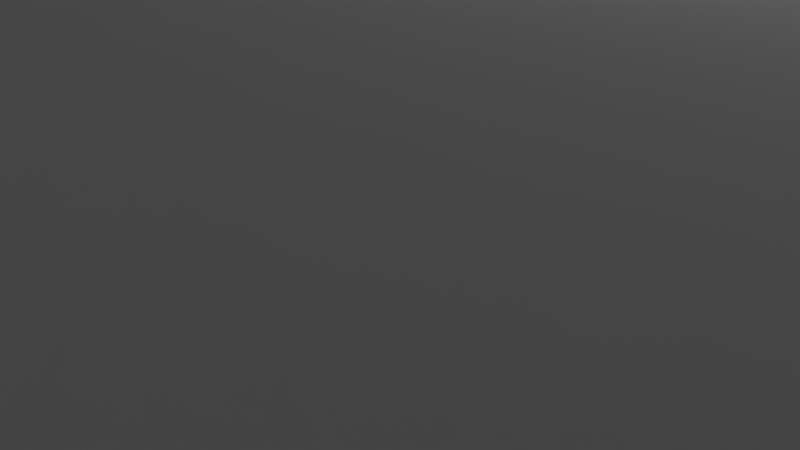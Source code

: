 # Source: Ospedale.blend  (saved by Blender 2.79.0; exported with 4.5.12 LTS)
import bpy
from mathutils import Matrix  # noqa: F401  (used for matrix-valued properties, if any)

bpy.ops.wm.read_factory_settings(use_empty=True)
scene = bpy.context.scene
scene.name = 'Scene'

# ---- collections
col_collection_1 = bpy.data.collections.new('Collection 1'); scene.collection.children.link(col_collection_1)

# ---- world
world_world = bpy.data.worlds.new('World'); scene.world = world_world
world_world.color = (0.05088, 0.05088, 0.05088)
world_world.use_sun_shadow = False
world_world.sun_shadow_jitter_overblur = 0.0
world_world.cycles.sampling_method = 'MANUAL'

# ---- cameras
cam_camera = bpy.data.cameras.new('Camera')
cam_camera.clip_end = 100.0
cam_camera.lens = 35.0
cam_camera.sensor_width = 32.0
cam_camera.sensor_height = 18.0
cam_camera.ortho_scale = 7.314
cam_camera.dof.focus_distance = 0.0

# ---- lights
light_lamp = bpy.data.lights.new('Lamp', 'POINT')
light_lamp.transmission_factor = 0.0
light_lamp.cutoff_distance = 30.0
light_lamp.energy = 100.0
light_lamp.shadow_buffer_clip_start = 1.001
light_lamp.shadow_soft_size = 0.1
light_lamp.shadow_maximum_resolution = 0.006
light_lamp.use_absolute_resolution = True

# ---- meshes
me_plane = bpy.data.meshes.new('Plane')
me_plane.from_pydata([(-1.0, -1.0, 0.0), (1.0, -1.0, 0.0), (-1.0, 1.0, 0.0), (1.0, 1.0, 0.0), (-1.0, 0.0, 0.0), (0.0, -1.0, 0.0), (1.0, 0.0, 0.0), (0.0, 1.0, 0.0), (0.0, 0.0, 0.0), (-1.0, -0.5, 0.0), (0.5, -1.0, 0.0), (1.0, 0.5, 0.0), (-0.5, 1.0, 0.0), (-1.0, 0.5, 0.0), (-0.5, -1.0, 0.0), (1.0, -0.5, 0.0), (0.5, 1.0, 0.0), (0.0, 0.5, 0.0), (0.0, -0.5, 0.0), (-0.5, 0.0, 0.0), (0.5, 0.0, 0.0), (0.5, -0.5, 0.0), (-0.5, -0.5, 0.0), (-0.5, 0.5, 0.0), (0.5, 0.5, 0.0), (-1.0, -0.75, 0.0), (0.75, -1.0, 0.0), (1.0, 0.75, 0.0), (-0.75, 1.0, 0.0), (-1.0, 0.25, 0.0), (-0.25, -1.0, 0.0), (1.0, -0.25, 0.0), (0.25, 1.0, 0.0), (0.0, 0.75, 0.0), (0.0, -0.25, 0.0), (-0.75, 0.0, 0.0), (0.25, 0.0, 0.0), (-1.0, -0.25, 0.0), (0.25, -1.0, 0.0), (1.0, 0.25, 0.0), (-0.25, 1.0, 0.0), (-1.0, 0.75, 0.0), (-0.75, -1.0, 0.0), (1.0, -0.75, 0.0), (0.75, 1.0, 0.0), (0.0, 0.25, 0.0), (0.0, -0.75, 0.0), (-0.25, 0.0, 0.0), (0.75, 0.0, 0.0), (0.5, -0.25, 0.0), (0.5, -0.75, 0.0), (0.25, -0.5, 0.0), (0.75, -0.5, 0.0), (-0.5, -0.25, 0.0), (-0.5, -0.75, 0.0), (-0.75, -0.5, 0.0), (-0.25, -0.5, 0.0), (-0.5, 0.75, 0.0), (-0.5, 0.25, 0.0), (-0.75, 0.5, 0.0), (-0.25, 0.5, 0.0), (0.5, 0.75, 0.0), (0.5, 0.25, 0.0), (0.25, 0.5, 0.0), (0.75, 0.5, 0.0), (0.75, 0.25, 0.0), (0.25, 0.25, 0.0), (0.25, 0.75, 0.0), (-0.25, 0.25, 0.0), (-0.75, 0.25, 0.0), (-0.75, 0.75, 0.0), (-0.25, -0.75, 0.0), (-0.75, -0.75, 0.0), (-0.75, -0.25, 0.0), (0.75, -0.75, 0.0), (0.25, -0.75, 0.0), (0.25, -0.25, 0.0), (0.75, -0.25, 0.0), (-0.25, -0.25, 0.0), (-0.25, 0.75, 0.0), (0.75, 0.75, 0.0), (-1.0, -0.875, 0.0), (0.875, -1.0, 0.0), (1.0, 0.875, 0.0), (-0.875, 1.0, 0.0), (-1.0, 0.125, 0.0), (-0.125, -1.0, 0.0), (1.0, -0.125, 0.0), (0.125, 1.0, 0.0), (0.0, 0.875, 0.0), (0.0, -0.125, 0.0), (-0.875, 0.0, 0.0), (0.125, 0.0, 0.0), (-1.0, -0.375, 0.0), (0.375, -1.0, 0.0), (1.0, 0.375, 0.0), (-0.375, 1.0, 0.0), (-1.0, 0.625, 0.0), (-0.625, -1.0, 0.0), (1.0, -0.625, 0.0), (0.625, 1.0, 0.0), (0.0, 0.375, 0.0), (0.0, -0.625, 0.0), (-0.375, 0.0, 0.0), (0.625, 0.0, 0.0), (0.5, -0.125, 0.0), (0.5, -0.625, 0.0), (0.125, -0.5, 0.0), (0.625, -0.5, 0.0), (-0.5, -0.125, 0.0), (-0.5, -0.625, 0.0), (-0.875, -0.5, 0.0), (-0.375, -0.5, 0.0), (-0.5, 0.875, 0.0), (-0.5, 0.375, 0.0), (-0.875, 0.5, 0.0), (-0.375, 0.5, 0.0), (0.5, 0.875, 0.0), (0.5, 0.375, 0.0), (0.125, 0.5, 0.0), (0.625, 0.5, 0.0), (-1.0, -0.625, 0.0), (0.625, -1.0, 0.0), (1.0, 0.625, 0.0), (-0.625, 1.0, 0.0), (-1.0, 0.375, 0.0), (-0.375, -1.0, 0.0), (1.0, -0.375, 0.0), (0.375, 1.0, 0.0), (0.0, 0.625, 0.0), (0.0, -0.375, 0.0), (-0.625, 0.0, 0.0), (0.375, 0.0, 0.0), (-1.0, -0.125, 0.0), (0.125, -1.0, 0.0), (1.0, 0.125, 0.0), (-0.125, 1.0, 0.0), (-1.0, 0.875, 0.0), (-0.875, -1.0, 0.0), (1.0, -0.875, 0.0), (0.875, 1.0, 0.0), (0.0, 0.125, 0.0), (0.0, -0.875, 0.0), (-0.125, 0.0, 0.0), (0.875, 0.0, 0.0), (0.5, -0.375, 0.0), (0.5, -0.875, 0.0), (0.375, -0.5, 0.0), (0.875, -0.5, 0.0), (-0.5, -0.375, 0.0), (-0.5, -0.875, 0.0), (-0.625, -0.5, 0.0), (-0.125, -0.5, 0.0), (-0.5, 0.625, 0.0), (-0.5, 0.125, 0.0), (-0.625, 0.5, 0.0), (-0.125, 0.5, 0.0), (0.5, 0.625, 0.0), (0.5, 0.125, 0.0), (0.375, 0.5, 0.0), (0.875, 0.5, 0.0), (0.75, 0.375, 0.0), (0.75, 0.125, 0.0), (0.625, 0.25, 0.0), (0.875, 0.25, 0.0), (0.25, 0.375, 0.0), (0.25, 0.125, 0.0), (0.125, 0.25, 0.0), (0.375, 0.25, 0.0), (0.25, 0.875, 0.0), (0.25, 0.625, 0.0), (0.125, 0.75, 0.0), (0.375, 0.75, 0.0), (-0.25, 0.375, 0.0), (-0.25, 0.125, 0.0), (-0.375, 0.25, 0.0), (-0.125, 0.25, 0.0), (-0.75, 0.375, 0.0), (-0.75, 0.125, 0.0), (-0.875, 0.25, 0.0), (-0.625, 0.25, 0.0), (-0.75, 0.875, 0.0), (-0.75, 0.625, 0.0), (-0.875, 0.75, 0.0), (-0.625, 0.75, 0.0), (-0.25, -0.625, 0.0), (-0.25, -0.875, 0.0), (-0.375, -0.75, 0.0), (-0.125, -0.75, 0.0), (-0.75, -0.625, 0.0), (-0.75, -0.875, 0.0), (-0.875, -0.75, 0.0), (-0.625, -0.75, 0.0), (-0.75, -0.125, 0.0), (-0.75, -0.375, 0.0), (-0.875, -0.25, 0.0), (-0.625, -0.25, 0.0), (0.75, -0.625, 0.0), (0.75, -0.875, 0.0), (0.625, -0.75, 0.0), (0.875, -0.75, 0.0), (0.25, -0.625, 0.0), (0.25, -0.875, 0.0), (0.125, -0.75, 0.0), (0.375, -0.75, 0.0), (0.25, -0.125, 0.0), (0.25, -0.375, 0.0), (0.125, -0.25, 0.0), (0.375, -0.25, 0.0), (0.75, -0.125, 0.0), (0.75, -0.375, 0.0), (0.625, -0.25, 0.0), (0.875, -0.25, 0.0), (-0.25, -0.125, 0.0), (-0.25, -0.375, 0.0), (-0.375, -0.25, 0.0), (-0.125, -0.25, 0.0), (-0.25, 0.875, 0.0), (-0.25, 0.625, 0.0), (-0.375, 0.75, 0.0), (-0.125, 0.75, 0.0), (0.75, 0.875, 0.0), (0.75, 0.625, 0.0), (0.625, 0.75, 0.0), (0.875, 0.75, 0.0), (0.875, 0.625, 0.0), (0.625, 0.625, 0.0), (0.625, 0.875, 0.0), (-0.125, 0.625, 0.0), (-0.375, 0.625, 0.0), (-0.375, 0.875, 0.0), (-0.125, -0.375, 0.0), (-0.375, -0.375, 0.0), (-0.375, -0.125, 0.0), (0.875, -0.375, 0.0), (0.625, -0.375, 0.0), (0.625, -0.125, 0.0), (0.375, -0.375, 0.0), (0.125, -0.375, 0.0), (0.125, -0.125, 0.0), (0.375, -0.875, 0.0), (0.125, -0.875, 0.0), (0.125, -0.625, 0.0), (0.875, -0.875, 0.0), (0.625, -0.875, 0.0), (0.625, -0.625, 0.0), (-0.625, -0.375, 0.0), (-0.875, -0.375, 0.0), (-0.875, -0.125, 0.0), (-0.625, -0.875, 0.0), (-0.875, -0.875, 0.0), (-0.875, -0.625, 0.0), (-0.125, -0.875, 0.0), (-0.375, -0.875, 0.0), (-0.375, -0.625, 0.0), (-0.625, 0.625, 0.0), (-0.875, 0.625, 0.0), (-0.875, 0.875, 0.0), (-0.625, 0.125, 0.0), (-0.875, 0.125, 0.0), (-0.875, 0.375, 0.0), (-0.125, 0.125, 0.0), (-0.375, 0.125, 0.0), (-0.375, 0.375, 0.0), (0.375, 0.625, 0.0), (0.125, 0.625, 0.0), (0.125, 0.875, 0.0), (0.375, 0.125, 0.0), (0.125, 0.125, 0.0), (0.125, 0.375, 0.0), (0.875, 0.125, 0.0), (0.625, 0.125, 0.0), (0.625, 0.375, 0.0), (0.875, 0.375, 0.0), (0.375, 0.375, 0.0), (0.375, 0.875, 0.0), (-0.125, 0.375, 0.0), (-0.625, 0.375, 0.0), (-0.625, 0.875, 0.0), (-0.125, -0.625, 0.0), (-0.625, -0.625, 0.0), (-0.625, -0.125, 0.0), (0.875, -0.625, 0.0), (0.375, -0.625, 0.0), (0.375, -0.125, 0.0), (0.875, -0.125, 0.0), (-0.125, -0.125, 0.0), (-0.125, 0.875, 0.0), (0.875, 0.875, 0.0), (-1.0, -0.9375, 0.0), (0.9375, -1.0, 0.0), (1.0, 0.9375, 0.0), (-0.9375, 1.0, 0.0), (-1.0, 0.0625, 0.0), (-0.0625, -1.0, 0.0), (1.0, -0.0625, 0.0), (0.0625, 1.0, 0.0), (0.0, 0.9375, 0.0), (0.0, -0.0625, 0.0), (-0.9375, 0.0, 0.0), (0.0625, 0.0, 0.0), (-1.0, -0.4375, 0.0), (0.4375, -1.0, 0.0), (1.0, 0.4375, 0.0), (-0.4375, 1.0, 0.0), (-1.0, 0.5625, 0.0), (-0.5625, -1.0, 0.0), (1.0, -0.5625, 0.0), (0.5625, 1.0, 0.0), (0.0, 0.4375, 0.0), (0.0, -0.5625, 0.0), (-0.4375, 0.0, 0.0), (0.5625, 0.0, 0.0), (0.5, -0.0625, 0.0), (0.5, -0.5625, 0.0), (0.0625, -0.5, 0.0), (0.5625, -0.5, 0.0), (-0.5, -0.0625, 0.0), (-0.5, -0.5625, 0.0), (-0.9375, -0.5, 0.0), (-0.4375, -0.5, 0.0), (-0.5, 0.9375, 0.0), (-0.5, 0.4375, 0.0), (-0.9375, 0.5, 0.0), (-0.4375, 0.5, 0.0), (0.5, 0.9375, 0.0), (0.5, 0.4375, 0.0), (0.0625, 0.5, 0.0), (0.5625, 0.5, 0.0), (-1.0, -0.6875, 0.0), (0.6875, -1.0, 0.0), (1.0, 0.6875, 0.0), (-0.6875, 1.0, 0.0), (-1.0, 0.3125, 0.0), (-0.3125, -1.0, 0.0), (1.0, -0.3125, 0.0), (0.3125, 1.0, 0.0), (0.0, 0.6875, 0.0), (0.0, -0.3125, 0.0), (-0.6875, 0.0, 0.0), (0.3125, 0.0, 0.0), (-1.0, -0.1875, 0.0), (0.1875, -1.0, 0.0), (1.0, 0.1875, 0.0), (-0.1875, 1.0, 0.0), (-1.0, 0.8125, 0.0), (-0.8125, -1.0, 0.0), (1.0, -0.8125, 0.0), (0.8125, 1.0, 0.0), (0.0, 0.1875, 0.0), (0.0, -0.8125, 0.0), (-0.1875, 0.0, 0.0), (0.8125, 0.0, 0.0), (0.5, -0.3125, 0.0), (0.5, -0.8125, 0.0), (0.3125, -0.5, 0.0), (0.8125, -0.5, 0.0), (-0.5, -0.3125, 0.0), (-0.5, -0.8125, 0.0), (-0.6875, -0.5, 0.0), (-0.1875, -0.5, 0.0), (-0.5, 0.6875, 0.0), (-0.5, 0.1875, 0.0), (-0.6875, 0.5, 0.0), (-0.1875, 0.5, 0.0), (0.5, 0.6875, 0.0), (0.5, 0.1875, 0.0), (0.3125, 0.5, 0.0), (0.8125, 0.5, 0.0), (0.75, 0.4375, 0.0), (0.75, 0.1875, 0.0), (0.5625, 0.25, 0.0), (0.8125, 0.25, 0.0), (0.25, 0.4375, 0.0), (0.25, 0.1875, 0.0), (0.0625, 0.25, 0.0), (0.3125, 0.25, 0.0), (0.25, 0.9375, 0.0), (0.25, 0.6875, 0.0), (0.0625, 0.75, 0.0), (0.3125, 0.75, 0.0), (-0.25, 0.4375, 0.0), (-0.25, 0.1875, 0.0), (-0.4375, 0.25, 0.0), (-0.1875, 0.25, 0.0), (-0.75, 0.4375, 0.0), (-0.75, 0.1875, 0.0), (-0.9375, 0.25, 0.0), (-0.6875, 0.25, 0.0), (-0.75, 0.9375, 0.0), (-0.75, 0.6875, 0.0), (-0.9375, 0.75, 0.0), (-0.6875, 0.75, 0.0), (-0.25, -0.5625, 0.0), (-0.25, -0.8125, 0.0), (-0.4375, -0.75, 0.0), (-0.1875, -0.75, 0.0), (-0.75, -0.5625, 0.0), (-0.75, -0.8125, 0.0), (-0.9375, -0.75, 0.0), (-0.6875, -0.75, 0.0), (-0.75, -0.0625, 0.0), (-0.75, -0.3125, 0.0), (-0.9375, -0.25, 0.0), (-0.6875, -0.25, 0.0), (0.75, -0.5625, 0.0), (0.75, -0.8125, 0.0), (0.5625, -0.75, 0.0), (0.8125, -0.75, 0.0), (0.25, -0.5625, 0.0), (0.25, -0.8125, 0.0), (0.0625, -0.75, 0.0), (0.3125, -0.75, 0.0), (0.25, -0.0625, 0.0), (0.25, -0.3125, 0.0), (0.0625, -0.25, 0.0), (0.3125, -0.25, 0.0), (0.75, -0.0625, 0.0), (0.75, -0.3125, 0.0), (0.5625, -0.25, 0.0), (0.8125, -0.25, 0.0), (-0.25, -0.0625, 0.0), (-0.25, -0.3125, 0.0), (-0.4375, -0.25, 0.0), (-0.1875, -0.25, 0.0), (-0.25, 0.9375, 0.0), (-0.25, 0.6875, 0.0), (-0.4375, 0.75, 0.0), (-0.1875, 0.75, 0.0), (0.75, 0.9375, 0.0), (0.75, 0.6875, 0.0), (0.5625, 0.75, 0.0), (0.8125, 0.75, 0.0), (-1.0, -0.8125, 0.0), (0.8125, -1.0, 0.0), (1.0, 0.8125, 0.0), (-0.8125, 1.0, 0.0), (-1.0, 0.1875, 0.0), (-0.1875, -1.0, 0.0), (1.0, -0.1875, 0.0), (0.1875, 1.0, 0.0), (0.0, 0.8125, 0.0), (0.0, -0.1875, 0.0), (-0.8125, 0.0, 0.0), (0.1875, 0.0, 0.0), (-1.0, -0.3125, 0.0), (0.3125, -1.0, 0.0), (1.0, 0.3125, 0.0), (-0.3125, 1.0, 0.0), (-1.0, 0.6875, 0.0), (-0.6875, -1.0, 0.0), (1.0, -0.6875, 0.0), (0.6875, 1.0, 0.0), (0.0, 0.3125, 0.0), (0.0, -0.6875, 0.0), (-0.3125, 0.0, 0.0), (0.6875, 0.0, 0.0), (0.5, -0.1875, 0.0), (0.5, -0.6875, 0.0), (0.1875, -0.5, 0.0), (0.6875, -0.5, 0.0), (-0.5, -0.1875, 0.0), (-0.5, -0.6875, 0.0), (-0.8125, -0.5, 0.0), (-0.3125, -0.5, 0.0), (-0.5, 0.8125, 0.0), (-0.5, 0.3125, 0.0), (-0.8125, 0.5, 0.0), (-0.3125, 0.5, 0.0), (0.5, 0.8125, 0.0), (0.5, 0.3125, 0.0), (0.1875, 0.5, 0.0), (0.6875, 0.5, 0.0), (-1.0, -0.5625, 0.0), (0.5625, -1.0, 0.0), (1.0, 0.5625, 0.0), (-0.5625, 1.0, 0.0), (-1.0, 0.4375, 0.0), (-0.4375, -1.0, 0.0), (1.0, -0.4375, 0.0), (0.4375, 1.0, 0.0), (0.0, 0.5625, 0.0), (0.0, -0.4375, 0.0), (-0.5625, 0.0, 0.0), (0.4375, 0.0, 0.0), (-1.0, -0.0625, 0.0), (0.0625, -1.0, 0.0), (1.0, 0.0625, 0.0), (-0.0625, 1.0, 0.0), (-1.0, 0.9375, 0.0), (-0.9375, -1.0, 0.0), (1.0, -0.9375, 0.0), (0.9375, 1.0, 0.0), (0.0, 0.0625, 0.0), (0.0, -0.9375, 0.0), (-0.0625, 0.0, 0.0), (0.9375, 0.0, 0.0), (0.5, -0.4375, 0.0), (0.5, -0.9375, 0.0), (0.4375, -0.5, 0.0), (0.9375, -0.5, 0.0), (-0.5, -0.4375, 0.0), (-0.5, -0.9375, 0.0), (-0.5625, -0.5, 0.0), (-0.0625, -0.5, 0.0), (-0.5, 0.5625, 0.0), (-0.5, 0.0625, 0.0), (-0.5625, 0.5, 0.0), (-0.0625, 0.5, 0.0), (0.5, 0.5625, 0.0), (0.5, 0.0625, 0.0), (0.4375, 0.5, 0.0), (0.9375, 0.5, 0.0), (0.75, 0.3125, 0.0), (0.75, 0.0625, 0.0), (0.6875, 0.25, 0.0), (0.9375, 0.25, 0.0), (0.25, 0.3125, 0.0), (0.25, 0.0625, 0.0), (0.1875, 0.25, 0.0), (0.4375, 0.25, 0.0), (0.25, 0.8125, 0.0), (0.25, 0.5625, 0.0), (0.1875, 0.75, 0.0), (0.4375, 0.75, 0.0), (-0.25, 0.3125, 0.0), (-0.25, 0.0625, 0.0), (-0.3125, 0.25, 0.0), (-0.0625, 0.25, 0.0), (-0.75, 0.3125, 0.0), (-0.75, 0.0625, 0.0), (-0.8125, 0.25, 0.0), (-0.5625, 0.25, 0.0), (-0.75, 0.8125, 0.0), (-0.75, 0.5625, 0.0), (-0.8125, 0.75, 0.0), (-0.5625, 0.75, 0.0), (-0.25, -0.6875, 0.0), (-0.25, -0.9375, 0.0), (-0.3125, -0.75, 0.0), (-0.0625, -0.75, 0.0), (-0.75, -0.6875, 0.0), (-0.75, -0.9375, 0.0), (-0.8125, -0.75, 0.0), (-0.5625, -0.75, 0.0), (-0.75, -0.1875, 0.0), (-0.75, -0.4375, 0.0), (-0.8125, -0.25, 0.0), (-0.5625, -0.25, 0.0), (0.75, -0.6875, 0.0), (0.75, -0.9375, 0.0), (0.6875, -0.75, 0.0), (0.9375, -0.75, 0.0), (0.25, -0.6875, 0.0), (0.25, -0.9375, 0.0), (0.1875, -0.75, 0.0), (0.4375, -0.75, 0.0), (0.25, -0.1875, 0.0), (0.25, -0.4375, 0.0), (0.1875, -0.25, 0.0), (0.4375, -0.25, 0.0), (0.75, -0.1875, 0.0), (0.75, -0.4375, 0.0), (0.6875, -0.25, 0.0), (0.9375, -0.25, 0.0), (-0.25, -0.1875, 0.0), (-0.25, -0.4375, 0.0), (-0.3125, -0.25, 0.0), (-0.0625, -0.25, 0.0), (-0.25, 0.8125, 0.0), (-0.25, 0.5625, 0.0), (-0.3125, 0.75, 0.0), (-0.0625, 0.75, 0.0), (0.75, 0.8125, 0.0), (0.75, 0.5625, 0.0), (0.6875, 0.75, 0.0), (0.9375, 0.75, 0.0), (0.875, 0.6875, 0.0), (0.875, 0.5625, 0.0), (0.8125, 0.625, 0.0), (0.9375, 0.625, 0.0), (0.625, 0.6875, 0.0), (0.625, 0.5625, 0.0), (0.5625, 0.625, 0.0), (0.6875, 0.625, 0.0), (0.625, 0.9375, 0.0), (0.625, 0.8125, 0.0), (0.5625, 0.875, 0.0), (0.6875, 0.875, 0.0), (-0.125, 0.6875, 0.0), (-0.125, 0.5625, 0.0), (-0.1875, 0.625, 0.0), (-0.0625, 0.625, 0.0), (-0.375, 0.6875, 0.0), (-0.375, 0.5625, 0.0), (-0.4375, 0.625, 0.0), (-0.3125, 0.625, 0.0), (-0.375, 0.9375, 0.0), (-0.375, 0.8125, 0.0), (-0.4375, 0.875, 0.0), (-0.3125, 0.875, 0.0), (-0.125, -0.3125, 0.0), (-0.125, -0.4375, 0.0), (-0.1875, -0.375, 0.0), (-0.0625, -0.375, 0.0), (-0.375, -0.3125, 0.0), (-0.375, -0.4375, 0.0), (-0.4375, -0.375, 0.0), (-0.3125, -0.375, 0.0), (-0.375, -0.0625, 0.0), (-0.375, -0.1875, 0.0), (-0.4375, -0.125, 0.0), (-0.3125, -0.125, 0.0), (0.875, -0.3125, 0.0), (0.875, -0.4375, 0.0), (0.8125, -0.375, 0.0), (0.9375, -0.375, 0.0), (0.625, -0.3125, 0.0), (0.625, -0.4375, 0.0), (0.5625, -0.375, 0.0), (0.6875, -0.375, 0.0), (0.625, -0.0625, 0.0), (0.625, -0.1875, 0.0), (0.5625, -0.125, 0.0), (0.6875, -0.125, 0.0), (0.375, -0.3125, 0.0), (0.375, -0.4375, 0.0), (0.3125, -0.375, 0.0), (0.4375, -0.375, 0.0), (0.125, -0.3125, 0.0), (0.125, -0.4375, 0.0), (0.0625, -0.375, 0.0), (0.1875, -0.375, 0.0), (0.125, -0.0625, 0.0), (0.125, -0.1875, 0.0), (0.0625, -0.125, 0.0), (0.1875, -0.125, 0.0), (0.375, -0.8125, 0.0), (0.375, -0.9375, 0.0), (0.3125, -0.875, 0.0), (0.4375, -0.875, 0.0), (0.125, -0.8125, 0.0), (0.125, -0.9375, 0.0), (0.0625, -0.875, 0.0), (0.1875, -0.875, 0.0), (0.125, -0.5625, 0.0), (0.125, -0.6875, 0.0), (0.0625, -0.625, 0.0), (0.1875, -0.625, 0.0), (0.875, -0.8125, 0.0), (0.875, -0.9375, 0.0), (0.8125, -0.875, 0.0), (0.9375, -0.875, 0.0), (0.625, -0.8125, 0.0), (0.625, -0.9375, 0.0), (0.5625, -0.875, 0.0), (0.6875, -0.875, 0.0), (0.625, -0.5625, 0.0), (0.625, -0.6875, 0.0), (0.5625, -0.625, 0.0), (0.6875, -0.625, 0.0), (-0.625, -0.3125, 0.0), (-0.625, -0.4375, 0.0), (-0.6875, -0.375, 0.0), (-0.5625, -0.375, 0.0), (-0.875, -0.3125, 0.0), (-0.875, -0.4375, 0.0), (-0.9375, -0.375, 0.0), (-0.8125, -0.375, 0.0), (-0.875, -0.0625, 0.0), (-0.875, -0.1875, 0.0), (-0.9375, -0.125, 0.0), (-0.8125, -0.125, 0.0), (-0.625, -0.8125, 0.0), (-0.625, -0.9375, 0.0), (-0.6875, -0.875, 0.0), (-0.5625, -0.875, 0.0), (-0.875, -0.8125, 0.0), (-0.875, -0.9375, 0.0), (-0.9375, -0.875, 0.0), (-0.8125, -0.875, 0.0), (-0.875, -0.5625, 0.0), (-0.875, -0.6875, 0.0), (-0.9375, -0.625, 0.0), (-0.8125, -0.625, 0.0), (-0.125, -0.8125, 0.0), (-0.125, -0.9375, 0.0), (-0.1875, -0.875, 0.0), (-0.0625, -0.875, 0.0), (-0.375, -0.8125, 0.0), (-0.375, -0.9375, 0.0), (-0.4375, -0.875, 0.0), (-0.3125, -0.875, 0.0), (-0.375, -0.5625, 0.0), (-0.375, -0.6875, 0.0), (-0.4375, -0.625, 0.0), (-0.3125, -0.625, 0.0), (-0.625, 0.6875, 0.0), (-0.625, 0.5625, 0.0), (-0.6875, 0.625, 0.0), (-0.5625, 0.625, 0.0), (-0.875, 0.6875, 0.0), (-0.875, 0.5625, 0.0), (-0.9375, 0.625, 0.0), (-0.8125, 0.625, 0.0), (-0.875, 0.9375, 0.0), (-0.875, 0.8125, 0.0), (-0.9375, 0.875, 0.0), (-0.8125, 0.875, 0.0), (-0.625, 0.1875, 0.0), (-0.625, 0.0625, 0.0), (-0.6875, 0.125, 0.0), (-0.5625, 0.125, 0.0), (-0.875, 0.1875, 0.0), (-0.875, 0.0625, 0.0), (-0.9375, 0.125, 0.0), (-0.8125, 0.125, 0.0), (-0.875, 0.4375, 0.0), (-0.875, 0.3125, 0.0), (-0.9375, 0.375, 0.0), (-0.8125, 0.375, 0.0), (-0.125, 0.1875, 0.0), (-0.125, 0.0625, 0.0), (-0.1875, 0.125, 0.0), (-0.0625, 0.125, 0.0), (-0.375, 0.1875, 0.0), (-0.375, 0.0625, 0.0), (-0.4375, 0.125, 0.0), (-0.3125, 0.125, 0.0), (-0.375, 0.4375, 0.0), (-0.375, 0.3125, 0.0), (-0.4375, 0.375, 0.0), (-0.3125, 0.375, 0.0), (0.375, 0.6875, 0.0), (0.375, 0.5625, 0.0), (0.3125, 0.625, 0.0), (0.4375, 0.625, 0.0), (0.125, 0.6875, 0.0), (0.125, 0.5625, 0.0), (0.0625, 0.625, 0.0), (0.1875, 0.625, 0.0), (0.125, 0.9375, 0.0), (0.125, 0.8125, 0.0), (0.0625, 0.875, 0.0), (0.1875, 0.875, 0.0), (0.375, 0.1875, 0.0), (0.375, 0.0625, 0.0), (0.3125, 0.125, 0.0), (0.4375, 0.125, 0.0), (0.125, 0.1875, 0.0), (0.125, 0.0625, 0.0), (0.0625, 0.125, 0.0), (0.1875, 0.125, 0.0), (0.125, 0.4375, 0.0), (0.125, 0.3125, 0.0), (0.0625, 0.375, 0.0), (0.1875, 0.375, 0.0), (0.875, 0.1875, 0.0), (0.875, 0.0625, 0.0), (0.8125, 0.125, 0.0), (0.9375, 0.125, 0.0), (0.625, 0.1875, 0.0), (0.625, 0.0625, 0.0), (0.5625, 0.125, 0.0), (0.6875, 0.125, 0.0), (0.625, 0.4375, 0.0), (0.625, 0.3125, 0.0), (0.5625, 0.375, 0.0), (0.6875, 0.375, 0.0), (0.875, 0.4375, 0.0), (0.875, 0.3125, 0.0), (0.8125, 0.375, 0.0), (0.9375, 0.375, 0.0), (0.375, 0.4375, 0.0), (0.375, 0.3125, 0.0), (0.3125, 0.375, 0.0), (0.4375, 0.375, 0.0), (0.375, 0.9375, 0.0), (0.375, 0.8125, 0.0), (0.3125, 0.875, 0.0), (0.4375, 0.875, 0.0), (-0.125, 0.4375, 0.0), (-0.125, 0.3125, 0.0), (-0.1875, 0.375, 0.0), (-0.0625, 0.375, 0.0), (-0.625, 0.4375, 0.0), (-0.625, 0.3125, 0.0), (-0.6875, 0.375, 0.0), (-0.5625, 0.375, 0.0), (-0.625, 0.9375, 0.0), (-0.625, 0.8125, 0.0), (-0.6875, 0.875, 0.0), (-0.5625, 0.875, 0.0), (-0.125, -0.5625, 0.0), (-0.125, -0.6875, 0.0), (-0.1875, -0.625, 0.0), (-0.0625, -0.625, 0.0), (-0.625, -0.5625, 0.0), (-0.625, -0.6875, 0.0), (-0.6875, -0.625, 0.0), (-0.5625, -0.625, 0.0), (-0.625, -0.0625, 0.0), (-0.625, -0.1875, 0.0), (-0.6875, -0.125, 0.0), (-0.5625, -0.125, 0.0), (0.875, -0.5625, 0.0), (0.875, -0.6875, 0.0), (0.8125, -0.625, 0.0), (0.9375, -0.625, 0.0), (0.375, -0.5625, 0.0), (0.375, -0.6875, 0.0), (0.3125, -0.625, 0.0), (0.4375, -0.625, 0.0), (0.375, -0.0625, 0.0), (0.375, -0.1875, 0.0), (0.3125, -0.125, 0.0), (0.4375, -0.125, 0.0), (0.875, -0.0625, 0.0), (0.875, -0.1875, 0.0), (0.8125, -0.125, 0.0), (0.9375, -0.125, 0.0), (-0.125, -0.0625, 0.0), (-0.125, -0.1875, 0.0), (-0.1875, -0.125, 0.0), (-0.0625, -0.125, 0.0), (-0.125, 0.9375, 0.0), (-0.125, 0.8125, 0.0), (-0.1875, 0.875, 0.0), (-0.0625, 0.875, 0.0), (0.875, 0.9375, 0.0), (0.875, 0.8125, 0.0), (0.8125, 0.875, 0.0), (0.9375, 0.875, 0.0), (0.9375, 0.8125, 0.0), (0.8125, 0.8125, 0.0), (0.8125, 0.9375, 0.0), (-0.0625, 0.8125, 0.0), (-0.1875, 0.8125, 0.0), (-0.1875, 0.9375, 0.0), (-0.0625, -0.1875, 0.0), (-0.1875, -0.1875, 0.0), (-0.1875, -0.0625, 0.0), (0.9375, -0.1875, 0.0), (0.8125, -0.1875, 0.0), (0.8125, -0.0625, 0.0), (0.4375, -0.1875, 0.0), (0.3125, -0.1875, 0.0), (0.3125, -0.0625, 0.0), (0.4375, -0.6875, 0.0), (0.3125, -0.6875, 0.0), (0.3125, -0.5625, 0.0), (0.9375, -0.6875, 0.0), (0.8125, -0.6875, 0.0), (0.8125, -0.5625, 0.0), (-0.5625, -0.1875, 0.0), (-0.6875, -0.1875, 0.0), (-0.6875, -0.0625, 0.0), (-0.5625, -0.6875, 0.0), (-0.6875, -0.6875, 0.0), (-0.6875, -0.5625, 0.0), (-0.0625, -0.6875, 0.0), (-0.1875, -0.6875, 0.0), (-0.1875, -0.5625, 0.0), (-0.5625, 0.8125, 0.0), (-0.6875, 0.8125, 0.0), (-0.6875, 0.9375, 0.0), (-0.5625, 0.3125, 0.0), (-0.6875, 0.3125, 0.0), (-0.6875, 0.4375, 0.0), (-0.0625, 0.3125, 0.0), (-0.1875, 0.3125, 0.0), (-0.1875, 0.4375, 0.0), (0.4375, 0.8125, 0.0), (0.3125, 0.8125, 0.0), (0.3125, 0.9375, 0.0), (0.4375, 0.3125, 0.0), (0.3125, 0.3125, 0.0), (0.3125, 0.4375, 0.0), (0.9375, 0.3125, 0.0), (0.8125, 0.3125, 0.0), (0.8125, 0.4375, 0.0), (0.6875, 0.3125, 0.0), (0.5625, 0.3125, 0.0), (0.5625, 0.4375, 0.0), (0.6875, 0.0625, 0.0), (0.5625, 0.0625, 0.0), (0.5625, 0.1875, 0.0), (0.9375, 0.0625, 0.0), (0.8125, 0.0625, 0.0), (0.8125, 0.1875, 0.0), (0.1875, 0.3125, 0.0), (0.0625, 0.3125, 0.0), (0.0625, 0.4375, 0.0), (0.1875, 0.0625, 0.0), (0.0625, 0.0625, 0.0), (0.0625, 0.1875, 0.0), (0.4375, 0.0625, 0.0), (0.3125, 0.0625, 0.0), (0.3125, 0.1875, 0.0), (0.1875, 0.8125, 0.0), (0.0625, 0.8125, 0.0), (0.0625, 0.9375, 0.0), (0.1875, 0.5625, 0.0), (0.0625, 0.5625, 0.0), (0.0625, 0.6875, 0.0), (0.4375, 0.5625, 0.0), (0.3125, 0.5625, 0.0), (0.3125, 0.6875, 0.0), (-0.3125, 0.3125, 0.0), (-0.4375, 0.3125, 0.0), (-0.4375, 0.4375, 0.0), (-0.3125, 0.0625, 0.0), (-0.4375, 0.0625, 0.0), (-0.4375, 0.1875, 0.0), (-0.0625, 0.0625, 0.0), (-0.1875, 0.0625, 0.0), (-0.1875, 0.1875, 0.0), (-0.8125, 0.3125, 0.0), (-0.9375, 0.3125, 0.0), (-0.9375, 0.4375, 0.0), (-0.8125, 0.0625, 0.0), (-0.9375, 0.0625, 0.0), (-0.9375, 0.1875, 0.0), (-0.5625, 0.0625, 0.0), (-0.6875, 0.0625, 0.0), (-0.6875, 0.1875, 0.0), (-0.8125, 0.8125, 0.0), (-0.9375, 0.8125, 0.0), (-0.9375, 0.9375, 0.0), (-0.8125, 0.5625, 0.0), (-0.9375, 0.5625, 0.0), (-0.9375, 0.6875, 0.0), (-0.5625, 0.5625, 0.0), (-0.6875, 0.5625, 0.0), (-0.6875, 0.6875, 0.0), (-0.3125, -0.6875, 0.0), (-0.4375, -0.6875, 0.0), (-0.4375, -0.5625, 0.0), (-0.3125, -0.9375, 0.0), (-0.4375, -0.9375, 0.0), (-0.4375, -0.8125, 0.0), (-0.0625, -0.9375, 0.0), (-0.1875, -0.9375, 0.0), (-0.1875, -0.8125, 0.0), (-0.8125, -0.6875, 0.0), (-0.9375, -0.6875, 0.0), (-0.9375, -0.5625, 0.0), (-0.8125, -0.9375, 0.0), (-0.9375, -0.9375, 0.0), (-0.9375, -0.8125, 0.0), (-0.5625, -0.9375, 0.0), (-0.6875, -0.9375, 0.0), (-0.6875, -0.8125, 0.0), (-0.8125, -0.1875, 0.0), (-0.9375, -0.1875, 0.0), (-0.9375, -0.0625, 0.0), (-0.8125, -0.4375, 0.0), (-0.9375, -0.4375, 0.0), (-0.9375, -0.3125, 0.0), (-0.5625, -0.4375, 0.0), (-0.6875, -0.4375, 0.0), (-0.6875, -0.3125, 0.0), (0.6875, -0.6875, 0.0), (0.5625, -0.6875, 0.0), (0.5625, -0.5625, 0.0), (0.6875, -0.9375, 0.0), (0.5625, -0.9375, 0.0), (0.5625, -0.8125, 0.0), (0.9375, -0.9375, 0.0), (0.8125, -0.9375, 0.0), (0.8125, -0.8125, 0.0), (0.1875, -0.6875, 0.0), (0.0625, -0.6875, 0.0), (0.0625, -0.5625, 0.0), (0.1875, -0.9375, 0.0), (0.0625, -0.9375, 0.0), (0.0625, -0.8125, 0.0), (0.4375, -0.9375, 0.0), (0.3125, -0.9375, 0.0), (0.3125, -0.8125, 0.0), (0.1875, -0.1875, 0.0), (0.0625, -0.1875, 0.0), (0.0625, -0.0625, 0.0), (0.1875, -0.4375, 0.0), (0.0625, -0.4375, 0.0), (0.0625, -0.3125, 0.0), (0.4375, -0.4375, 0.0), (0.3125, -0.4375, 0.0), (0.3125, -0.3125, 0.0), (0.6875, -0.1875, 0.0), (0.5625, -0.1875, 0.0), (0.5625, -0.0625, 0.0), (0.6875, -0.4375, 0.0), (0.5625, -0.4375, 0.0), (0.5625, -0.3125, 0.0), (0.9375, -0.4375, 0.0), (0.8125, -0.4375, 0.0), (0.8125, -0.3125, 0.0), (-0.3125, -0.1875, 0.0), (-0.4375, -0.1875, 0.0), (-0.4375, -0.0625, 0.0), (-0.3125, -0.4375, 0.0), (-0.4375, -0.4375, 0.0), (-0.4375, -0.3125, 0.0), (-0.0625, -0.4375, 0.0), (-0.1875, -0.4375, 0.0), (-0.1875, -0.3125, 0.0), (-0.3125, 0.8125, 0.0), (-0.4375, 0.8125, 0.0), (-0.4375, 0.9375, 0.0), (-0.3125, 0.5625, 0.0), (-0.4375, 0.5625, 0.0), (-0.4375, 0.6875, 0.0), (-0.0625, 0.5625, 0.0), (-0.1875, 0.5625, 0.0), (-0.1875, 0.6875, 0.0), (0.6875, 0.8125, 0.0), (0.5625, 0.8125, 0.0), (0.5625, 0.9375, 0.0), (0.6875, 0.5625, 0.0), (0.5625, 0.5625, 0.0), (0.5625, 0.6875, 0.0), (0.9375, 0.5625, 0.0), (0.8125, 0.5625, 0.0), (0.8125, 0.6875, 0.0), (0.9375, 0.6875, 0.0), (0.6875, 0.6875, 0.0), (0.6875, 0.9375, 0.0), (-0.0625, 0.6875, 0.0), (-0.3125, 0.6875, 0.0), (-0.3125, 0.9375, 0.0), (-0.0625, -0.3125, 0.0), (-0.3125, -0.3125, 0.0), (-0.3125, -0.0625, 0.0), (0.9375, -0.3125, 0.0), (0.6875, -0.3125, 0.0), (0.6875, -0.0625, 0.0), (0.4375, -0.3125, 0.0), (0.1875, -0.3125, 0.0), (0.1875, -0.0625, 0.0), (0.4375, -0.8125, 0.0), (0.1875, -0.8125, 0.0), (0.1875, -0.5625, 0.0), (0.9375, -0.8125, 0.0), (0.6875, -0.8125, 0.0), (0.6875, -0.5625, 0.0), (-0.5625, -0.3125, 0.0), (-0.8125, -0.3125, 0.0), (-0.8125, -0.0625, 0.0), (-0.5625, -0.8125, 0.0), (-0.8125, -0.8125, 0.0), (-0.8125, -0.5625, 0.0), (-0.0625, -0.8125, 0.0), (-0.3125, -0.8125, 0.0), (-0.3125, -0.5625, 0.0), (-0.5625, 0.6875, 0.0), (-0.8125, 0.6875, 0.0), (-0.8125, 0.9375, 0.0), (-0.5625, 0.1875, 0.0), (-0.8125, 0.1875, 0.0), (-0.8125, 0.4375, 0.0), (-0.0625, 0.1875, 0.0), (-0.3125, 0.1875, 0.0), (-0.3125, 0.4375, 0.0), (0.4375, 0.6875, 0.0), (0.1875, 0.6875, 0.0), (0.1875, 0.9375, 0.0), (0.4375, 0.1875, 0.0), (0.1875, 0.1875, 0.0), (0.1875, 0.4375, 0.0), (0.9375, 0.1875, 0.0), (0.6875, 0.1875, 0.0), (0.6875, 0.4375, 0.0), (0.9375, 0.4375, 0.0), (0.4375, 0.4375, 0.0), (0.4375, 0.9375, 0.0), (-0.0625, 0.4375, 0.0), (-0.5625, 0.4375, 0.0), (-0.5625, 0.9375, 0.0), (-0.0625, -0.5625, 0.0), (-0.5625, -0.5625, 0.0), (-0.5625, -0.0625, 0.0), (0.9375, -0.5625, 0.0), (0.4375, -0.5625, 0.0), (0.4375, -0.0625, 0.0), (0.9375, -0.0625, 0.0), (-0.0625, -0.0625, 0.0), (-0.0625, 0.9375, 0.0), (0.9375, 0.9375, 0.0), (-1.0, -0.9375, 0.2558), (-1.0, -1.0, 0.2558), (0.9375, -1.0, 0.2558), (1.0, -1.0, 0.2558), (1.0, 0.9375, 0.2558), (1.0, 1.0, 0.2558), (-0.9375, 1.0, 0.2558), (-1.0, 1.0, 0.2558), (-1.0, 0.0625, 0.2558), (-1.0, 0.0, 0.2558), (-0.0625, -1.0, 0.2558), (0.0, -1.0, 0.2558), (1.0, -0.0625, 0.2558), (1.0, 0.0, 0.2558), (0.0625, 1.0, 0.2558), (0.0, 1.0, 0.2558), (0.0, 0.9375, 0.2558), (-0.9375, 0.0, 0.2558), (-1.0, -0.4375, 0.2558), (-1.0, -0.5, 0.2558), (0.4375, -1.0, 0.2558), (0.5, -1.0, 0.2558), (1.0, 0.4375, 0.2558), (1.0, 0.5, 0.2558), (-0.4375, 1.0, 0.2558), (-0.5, 1.0, 0.2558), (-1.0, 0.5625, 0.2558), (-1.0, 0.5, 0.2558), (-0.5625, -1.0, 0.2558), (-0.5, -1.0, 0.2558), (1.0, -0.5625, 0.2558), (1.0, -0.5, 0.2558), (0.5625, 1.0, 0.2558), (0.5, 1.0, 0.2558), (0.0, -0.5625, 0.2558), (0.0, -0.5, 0.2558), (0.0625, -0.5, 0.2558), (-0.9375, -0.5, 0.2558), (-0.5, 0.9375, 0.2558), (-0.9375, 0.5, 0.2558), (0.5, 0.9375, 0.2558), (-1.0, -0.6875, 0.2558), (-1.0, -0.75, 0.2558), (0.6875, -1.0, 0.2558), (0.75, -1.0, 0.2558), (1.0, 0.6875, 0.2558), (1.0, 0.75, 0.2558), (-0.6875, 1.0, 0.2558), (-0.75, 1.0, 0.2558), (-1.0, 0.3125, 0.2558), (-1.0, 0.25, 0.2558), (1.0, -0.3125, 0.2558), (1.0, -0.25, 0.2558), (0.3125, 1.0, 0.2558), (0.25, 1.0, 0.2558), (-1.0, -0.1875, 0.2558), (-1.0, -0.25, 0.2558), (0.1875, -1.0, 0.2558), (0.25, -1.0, 0.2558), (1.0, 0.1875, 0.2558), (1.0, 0.25, 0.2558), (-0.1875, 1.0, 0.2558), (-0.25, 1.0, 0.2558), (-1.0, 0.8125, 0.2558), (-1.0, 0.75, 0.2558), (-0.8125, -1.0, 0.2558), (-0.75, -1.0, 0.2558), (1.0, -0.8125, 0.2558), (1.0, -0.75, 0.2558), (0.8125, 1.0, 0.2558), (0.75, 1.0, 0.2558), (0.25, 0.9375, 0.2558), (-0.9375, 0.25, 0.2558), (-0.75, 0.9375, 0.2558), (-0.9375, 0.75, 0.2558), (-0.9375, -0.75, 0.2558), (-0.9375, -0.25, 0.2558), (-0.25, 0.9375, 0.2558), (0.75, 0.9375, 0.2558), (-1.0, -0.8125, 0.2558), (-1.0, -0.875, 0.2558), (0.8125, -1.0, 0.2558), (0.875, -1.0, 0.2558), (1.0, 0.8125, 0.2558), (1.0, 0.875, 0.2558), (-0.8125, 1.0, 0.2558), (-0.875, 1.0, 0.2558), (-1.0, 0.1875, 0.2558), (-1.0, 0.125, 0.2558), (-0.1875, -1.0, 0.2558), (-0.125, -1.0, 0.2558), (1.0, -0.1875, 0.2558), (1.0, -0.125, 0.2558), (0.1875, 1.0, 0.2558), (0.125, 1.0, 0.2558), (-1.0, -0.3125, 0.2558), (-1.0, -0.375, 0.2558), (0.3125, -1.0, 0.2558), (0.375, -1.0, 0.2558), (1.0, 0.3125, 0.2558), (1.0, 0.375, 0.2558), (-0.3125, 1.0, 0.2558), (-0.375, 1.0, 0.2558), (-1.0, 0.6875, 0.2558), (-1.0, 0.625, 0.2558), (-0.6875, -1.0, 0.2558), (-0.625, -1.0, 0.2558), (1.0, -0.6875, 0.2558), (1.0, -0.625, 0.2558), (0.6875, 1.0, 0.2558), (0.625, 1.0, 0.2558), (0.1875, -0.5, 0.2558), (0.125, -0.5, 0.2558), (-1.0, -0.5625, 0.2558), (-1.0, -0.625, 0.2558), (0.5625, -1.0, 0.2558), (0.625, -1.0, 0.2558), (1.0, 0.5625, 0.2558), (1.0, 0.625, 0.2558), (-0.5625, 1.0, 0.2558), (-0.625, 1.0, 0.2558), (-1.0, 0.4375, 0.2558), (-1.0, 0.375, 0.2558), (1.0, -0.4375, 0.2558), (1.0, -0.375, 0.2558), (0.4375, 1.0, 0.2558), (0.375, 1.0, 0.2558), (-1.0, -0.0625, 0.2558), (-1.0, -0.125, 0.2558), (0.0625, -1.0, 0.2558), (0.125, -1.0, 0.2558), (1.0, 0.0625, 0.2558), (1.0, 0.125, 0.2558), (-0.0625, 1.0, 0.2558), (-0.125, 1.0, 0.2558), (-1.0, 0.9375, 0.2558), (-1.0, 0.875, 0.2558), (-0.9375, -1.0, 0.2558), (-0.875, -1.0, 0.2558), (1.0, -0.9375, 0.2558), (1.0, -0.875, 0.2558), (0.9375, 1.0, 0.2558), (0.875, 1.0, 0.2558), (-0.0625, -0.5, 0.2558), (-0.125, -0.5, 0.2558), (0.625, 0.9375, 0.2558), (-0.125, 0.6875, 0.2558), (-0.125, 0.75, 0.2558), (-0.125, 0.5625, 0.2558), (-0.125, 0.625, 0.2558), (-0.375, 0.9375, 0.2558), (-0.125, -0.3125, 0.2558), (-0.125, -0.25, 0.2558), (-0.125, -0.4375, 0.2558), (-0.125, -0.375, 0.2558), (0.125, -0.9375, 0.2558), (0.125, -0.875, 0.2558), (0.1875, -0.875, 0.2558), (0.125, -0.5625, 0.2558), (0.1875, -0.625, 0.2558), (0.125, -0.625, 0.2558), (-0.9375, -0.375, 0.2558), (-0.9375, -0.125, 0.2558), (-0.9375, -0.875, 0.2558), (-0.9375, -0.625, 0.2558), (-0.125, -0.8125, 0.2558), (-0.125, -0.75, 0.2558), (-0.125, -0.9375, 0.2558), (-0.125, -0.875, 0.2558), (-0.9375, 0.625, 0.2558), (-0.875, 0.9375, 0.2558), (-0.9375, 0.875, 0.2558), (-0.9375, 0.125, 0.2558), (-0.9375, 0.375, 0.2558), (0.125, 0.9375, 0.2558), (0.375, 0.9375, 0.2558), (-0.125, 0.4375, 0.2558), (-0.125, 0.5, 0.2558), (-0.125, 0.3125, 0.2558), (-0.125, 0.375, 0.2558), (-0.625, 0.9375, 0.2558), (-0.125, -0.5625, 0.2558), (-0.125, -0.6875, 0.2558), (-0.125, -0.625, 0.2558), (-0.125, 0.9375, 0.2558), (-0.125, 0.8125, 0.2558), (-0.125, 0.875, 0.2558), (0.875, 0.9375, 0.2558), (-0.1875, -0.5, 0.2558), (-0.1875, 0.5, 0.2558), (-0.1875, -0.75, 0.2558), (-0.1875, -0.25, 0.2558), (-0.1875, 0.75, 0.2558), (-0.4375, -1.0, 0.2558), (0.0, -0.9375, 0.2558), (0.9375, 0.0, 0.2558), (0.5, -0.9375, 0.2558), (0.9375, -0.5, 0.2558), (-0.5, -0.9375, 0.2558), (0.9375, 0.5, 0.2558), (0.9375, 0.25, 0.2558), (-0.75, -0.9375, 0.2558), (0.75, -0.9375, 0.2558), (0.9375, -0.75, 0.2558), (0.25, -0.9375, 0.2558), (0.9375, -0.25, 0.2558), (0.9375, 0.75, 0.2558), (0.9375, 0.625, 0.2558), (-0.1875, 0.625, 0.2558), (-0.1875, -0.375, 0.2558), (0.9375, -0.375, 0.2558), (0.375, -0.9375, 0.2558), (0.875, -0.9375, 0.2558), (0.9375, -0.875, 0.2558), (0.625, -0.9375, 0.2558), (-0.625, -0.9375, 0.2558), (-0.875, -0.9375, 0.2558), (-0.1875, -0.875, 0.2558), (0.9375, 0.125, 0.2558), (0.9375, 0.375, 0.2558), (-0.1875, 0.375, 0.2558), (-0.1875, -0.625, 0.2558), (0.9375, -0.625, 0.2558), (0.9375, -0.125, 0.2558), (-0.125, -0.1875, 0.2558), (-0.1875, 0.875, 0.2558), (0.9375, 0.875, 0.2558), (0.9375, 0.8125, 0.2558), (0.8125, 0.9375, 0.2558), (-0.1875, 0.8125, 0.2558), (-0.1875, 0.9375, 0.2558), (-0.1875, -0.1875, 0.2558), (0.9375, -0.1875, 0.2558), (0.9375, -0.6875, 0.2558), (-0.1875, -0.6875, 0.2558), (-0.1875, -0.5625, 0.2558), (-0.6875, 0.9375, 0.2558), (-0.1875, 0.3125, 0.2558), (-0.1875, 0.4375, 0.2558), (0.3125, 0.9375, 0.2558), (0.9375, 0.3125, 0.2558), (0.9375, 0.0625, 0.2558), (0.0625, 0.9375, 0.2558), (-0.9375, 0.3125, 0.2558), (-0.9375, 0.4375, 0.2558), (-0.9375, 0.0625, 0.2558), (-0.9375, 0.1875, 0.2558), (-0.9375, 0.8125, 0.2558), (-0.9375, 0.9375, 0.2558), (-0.9375, 0.5625, 0.2558), (-0.9375, 0.6875, 0.2558), (-0.4375, -0.9375, 0.2558), (-0.0625, -0.9375, 0.2558), (-0.1875, -0.9375, 0.2558), (-0.1875, -0.8125, 0.2558), (-0.9375, -0.6875, 0.2558), (-0.9375, -0.5625, 0.2558), (-0.8125, -0.9375, 0.2558), (-0.9375, -0.9375, 0.2558), (-0.9375, -0.8125, 0.2558), (-0.5625, -0.9375, 0.2558), (-0.6875, -0.9375, 0.2558), (-0.9375, -0.1875, 0.2558), (-0.9375, -0.0625, 0.2558), (-0.9375, -0.4375, 0.2558), (-0.9375, -0.3125, 0.2558), (0.6875, -0.9375, 0.2558), (0.5625, -0.9375, 0.2558), (0.9375, -0.9375, 0.2558), (0.8125, -0.9375, 0.2558), (0.0625, -0.5625, 0.2558), (0.1875, -0.9375, 0.2558), (0.0625, -0.9375, 0.2558), (0.4375, -0.9375, 0.2558), (0.3125, -0.9375, 0.2558), (0.9375, -0.4375, 0.2558), (-0.1875, -0.4375, 0.2558), (-0.1875, -0.3125, 0.2558), (-0.4375, 0.9375, 0.2558), (-0.1875, 0.5625, 0.2558), (-0.1875, 0.6875, 0.2558), (0.5625, 0.9375, 0.2558), (0.9375, 0.5625, 0.2558), (0.9375, 0.6875, 0.2558), (0.6875, 0.9375, 0.2558), (-0.3125, 0.9375, 0.2558), (0.9375, -0.3125, 0.2558), (0.1875, -0.5625, 0.2558), (0.9375, -0.8125, 0.2558), (-0.8125, 0.9375, 0.2558), (0.1875, 0.9375, 0.2558), (0.9375, 0.1875, 0.2558), (0.9375, 0.4375, 0.2558), (0.4375, 0.9375, 0.2558), (-0.5625, 0.9375, 0.2558), (-0.0625, -0.5625, 0.2558), (0.9375, -0.5625, 0.2558), (0.9375, -0.0625, 0.2558), (-0.0625, 0.9375, 0.2558), (0.9375, 0.9375, 0.2558), (0.9375, -1.0, 0.2558), (1.0, -1.0, 0.2558), (1.0, 0.9375, 0.2558), (1.0, 1.0, 0.2558), (-0.0625, -1.0, 0.2558), (0.0, -1.0, 0.2558), (1.0, -0.0625, 0.2558), (1.0, 0.0, 0.2558), (0.0625, 1.0, 0.2558), (0.0, 1.0, 0.2558), (0.0, 0.9375, 0.2558), (0.4375, -1.0, 0.2558), (0.5, -1.0, 0.2558), (1.0, 0.4375, 0.2558), (1.0, 0.5, 0.2558), (1.0, -0.5625, 0.2558), (1.0, -0.5, 0.2558), (0.5625, 1.0, 0.2558), (0.5, 1.0, 0.2558), (0.5, 0.9375, 0.2558), (0.6875, -1.0, 0.2558), (0.75, -1.0, 0.2558), (1.0, 0.6875, 0.2558), (1.0, 0.75, 0.2558), (1.0, -0.3125, 0.2558), (1.0, -0.25, 0.2558), (0.3125, 1.0, 0.2558), (0.25, 1.0, 0.2558), (0.1875, -1.0, 0.2558), (0.25, -1.0, 0.2558), (1.0, 0.1875, 0.2558), (1.0, 0.25, 0.2558), (1.0, -0.8125, 0.2558), (1.0, -0.75, 0.2558), (0.8125, 1.0, 0.2558), (0.75, 1.0, 0.2558), (0.25, 0.9375, 0.2558), (0.75, 0.9375, 0.2558), (0.8125, -1.0, 0.2558), (0.875, -1.0, 0.2558), (1.0, 0.8125, 0.2558), (1.0, 0.875, 0.2558), (-0.1875, -1.0, 0.2558), (-0.125, -1.0, 0.2558), (1.0, -0.1875, 0.2558), (1.0, -0.125, 0.2558), (0.1875, 1.0, 0.2558), (0.125, 1.0, 0.2558), (0.3125, -1.0, 0.2558), (0.375, -1.0, 0.2558), (1.0, 0.3125, 0.2558), (1.0, 0.375, 0.2558), (1.0, -0.6875, 0.2558), (1.0, -0.625, 0.2558), (0.6875, 1.0, 0.2558), (0.625, 1.0, 0.2558), (0.5625, -1.0, 0.2558), (0.625, -1.0, 0.2558), (1.0, 0.5625, 0.2558), (1.0, 0.625, 0.2558), (1.0, -0.4375, 0.2558), (1.0, -0.375, 0.2558), (0.4375, 1.0, 0.2558), (0.375, 1.0, 0.2558), (0.0625, -1.0, 0.2558), (0.125, -1.0, 0.2558), (1.0, 0.0625, 0.2558), (1.0, 0.125, 0.2558), (-0.0625, 1.0, 0.2558), (-0.125, 1.0, 0.2558), (1.0, -0.9375, 0.2558), (1.0, -0.875, 0.2558), (0.9375, 1.0, 0.2558), (0.875, 1.0, 0.2558), (0.625, 0.9375, 0.2558), (0.125, 0.9375, 0.2558), (0.375, 0.9375, 0.2558), (-0.125, 0.9375, 0.2558), (0.875, 0.9375, 0.2558), (0.0, -0.9375, 0.2558), (0.9375, 0.0, 0.2558), (0.5, -0.9375, 0.2558), (0.9375, -0.5, 0.2558), (0.9375, 0.5, 0.2558), (0.9375, 0.25, 0.2558), (0.75, -0.9375, 0.2558), (0.9375, -0.75, 0.2558), (0.25, -0.9375, 0.2558), (0.9375, -0.25, 0.2558), (0.9375, 0.75, 0.2558), (0.9375, 0.625, 0.2558), (0.9375, -0.375, 0.2558), (0.375, -0.9375, 0.2558), (0.125, -0.9375, 0.2558), (0.875, -0.9375, 0.2558), (0.9375, -0.875, 0.2558), (0.625, -0.9375, 0.2558), (-0.125, -0.9375, 0.2558), (0.9375, 0.125, 0.2558), (0.9375, 0.375, 0.2558), (0.9375, -0.625, 0.2558), (0.9375, -0.125, 0.2558), (0.9375, 0.875, 0.2558), (0.9375, 0.8125, 0.2558), (0.8125, 0.9375, 0.2558), (0.9375, -0.1875, 0.2558), (0.9375, -0.6875, 0.2558), (0.3125, 0.9375, 0.2558), (0.9375, 0.3125, 0.2558), (0.9375, 0.0625, 0.2558), (0.0625, 0.9375, 0.2558), (-0.0625, -0.9375, 0.2558), (-0.1875, -0.9375, 0.2558), (0.6875, -0.9375, 0.2558), (0.5625, -0.9375, 0.2558), (0.9375, -0.9375, 0.2558), (0.8125, -0.9375, 0.2558), (0.1875, -0.9375, 0.2558), (0.0625, -0.9375, 0.2558), (0.4375, -0.9375, 0.2558), (0.3125, -0.9375, 0.2558), (0.9375, -0.4375, 0.2558), (0.5625, 0.9375, 0.2558), (0.9375, 0.5625, 0.2558), (0.9375, 0.6875, 0.2558), (0.6875, 0.9375, 0.2558), (0.9375, -0.3125, 0.2558), (0.9375, -0.8125, 0.2558), (0.1875, 0.9375, 0.2558), (0.9375, 0.1875, 0.2558), (0.9375, 0.4375, 0.2558), (0.4375, 0.9375, 0.2558), (0.9375, -0.5625, 0.2558), (0.9375, -0.0625, 0.2558), (-0.0625, 0.9375, 0.2558), (0.9375, 0.9375, 0.2558), (0.9375, -1.0, 0.3837), (1.0, -1.0, 0.3837), (1.0, 0.9375, 0.3837), (1.0, 1.0, 0.3837), (-0.0625, -1.0, 0.3837), (0.0, -1.0, 0.3837), (1.0, -0.0625, 0.3837), (1.0, 0.0, 0.3837), (0.0625, 1.0, 0.3837), (0.0, 1.0, 0.3837), (0.0, 0.9375, 0.3837), (0.4375, -1.0, 0.3837), (0.5, -1.0, 0.3837), (1.0, 0.4375, 0.3837), (1.0, 0.5, 0.3837), (1.0, -0.5625, 0.3837), (1.0, -0.5, 0.3837), (0.5625, 1.0, 0.3837), (0.5, 1.0, 0.3837), (0.5, 0.9375, 0.3837), (0.6875, -1.0, 0.3837), (0.75, -1.0, 0.3837), (1.0, 0.6875, 0.3837), (1.0, 0.75, 0.3837), (1.0, -0.3125, 0.3837), (1.0, -0.25, 0.3837), (0.3125, 1.0, 0.3837), (0.25, 1.0, 0.3837), (0.1875, -1.0, 0.3837), (0.25, -1.0, 0.3837), (1.0, 0.1875, 0.3837), (1.0, 0.25, 0.3837), (1.0, -0.8125, 0.3837), (1.0, -0.75, 0.3837), (0.8125, 1.0, 0.3837), (0.75, 1.0, 0.3837), (0.25, 0.9375, 0.3837), (0.75, 0.9375, 0.3837), (0.8125, -1.0, 0.3837), (0.875, -1.0, 0.3837), (1.0, 0.8125, 0.3837), (1.0, 0.875, 0.3837), (-0.1875, -1.0, 0.3837), (-0.125, -1.0, 0.3837), (1.0, -0.1875, 0.3837), (1.0, -0.125, 0.3837), (0.1875, 1.0, 0.3837), (0.125, 1.0, 0.3837), (0.3125, -1.0, 0.3837), (0.375, -1.0, 0.3837), (1.0, 0.3125, 0.3837), (1.0, 0.375, 0.3837), (1.0, -0.6875, 0.3837), (1.0, -0.625, 0.3837), (0.6875, 1.0, 0.3837), (0.625, 1.0, 0.3837), (0.5625, -1.0, 0.3837), (0.625, -1.0, 0.3837), (1.0, 0.5625, 0.3837), (1.0, 0.625, 0.3837), (1.0, -0.4375, 0.3837), (1.0, -0.375, 0.3837), (0.4375, 1.0, 0.3837), (0.375, 1.0, 0.3837), (0.0625, -1.0, 0.3837), (0.125, -1.0, 0.3837), (1.0, 0.0625, 0.3837), (1.0, 0.125, 0.3837), (-0.0625, 1.0, 0.3837), (-0.125, 1.0, 0.3837), (1.0, -0.9375, 0.3837), (1.0, -0.875, 0.3837), (0.9375, 1.0, 0.3837), (0.875, 1.0, 0.3837), (0.625, 0.9375, 0.3837), (0.125, 0.9375, 0.3837), (0.375, 0.9375, 0.3837), (-0.125, 0.9375, 0.3837), (0.875, 0.9375, 0.3837), (0.0, -0.9375, 0.3837), (0.9375, 0.0, 0.3837), (0.5, -0.9375, 0.3837), (0.9375, -0.5, 0.3837), (0.9375, 0.5, 0.3837), (0.9375, 0.25, 0.3837), (0.75, -0.9375, 0.3837), (0.9375, -0.75, 0.3837), (0.25, -0.9375, 0.3837), (0.9375, -0.25, 0.3837), (0.9375, 0.75, 0.3837), (0.9375, 0.625, 0.3837), (0.9375, -0.375, 0.3837), (0.375, -0.9375, 0.3837), (0.125, -0.9375, 0.3837), (0.875, -0.9375, 0.3837), (0.9375, -0.875, 0.3837), (0.625, -0.9375, 0.3837), (-0.125, -0.9375, 0.3837), (0.9375, 0.125, 0.3837), (0.9375, 0.375, 0.3837), (0.9375, -0.625, 0.3837), (0.9375, -0.125, 0.3837), (0.9375, 0.875, 0.3837), (0.9375, 0.8125, 0.3837), (0.8125, 0.9375, 0.3837), (0.9375, -0.1875, 0.3837), (0.9375, -0.6875, 0.3837), (0.3125, 0.9375, 0.3837), (0.9375, 0.3125, 0.3837), (0.9375, 0.0625, 0.3837), (0.0625, 0.9375, 0.3837), (-0.0625, -0.9375, 0.3837), (-0.1875, -0.9375, 0.3837), (0.6875, -0.9375, 0.3837), (0.5625, -0.9375, 0.3837), (0.9375, -0.9375, 0.3837), (0.8125, -0.9375, 0.3837), (0.1875, -0.9375, 0.3837), (0.0625, -0.9375, 0.3837), (0.4375, -0.9375, 0.3837), (0.3125, -0.9375, 0.3837), (0.9375, -0.4375, 0.3837), (0.5625, 0.9375, 0.3837), (0.9375, 0.5625, 0.3837), (0.9375, 0.6875, 0.3837), (0.6875, 0.9375, 0.3837), (0.9375, -0.3125, 0.3837), (0.9375, -0.8125, 0.3837), (0.1875, 0.9375, 0.3837), (0.9375, 0.1875, 0.3837), (0.9375, 0.4375, 0.3837), (0.4375, 0.9375, 0.3837), (0.9375, -0.5625, 0.3837), (0.9375, -0.0625, 0.3837), (-0.0625, 0.9375, 0.3837), (0.9375, 0.9375, 0.3837), (-1.0, -0.9375, -0.03623), (-1.0, -1.0, -0.03623), (0.9375, -1.0, -0.03623), (1.0, -1.0, -0.03623), (1.0, 0.9375, -0.03623), (1.0, 1.0, -0.03623), (-0.9375, 1.0, -0.03623), (-1.0, 1.0, -0.03623), (-1.0, 0.0625, -0.03623), (-1.0, 0.0, -0.03623), (-0.0625, -1.0, -0.03623), (0.0, -1.0, -0.03623), (1.0, -0.0625, -0.03623), (1.0, 0.0, -0.03623), (0.0625, 1.0, -0.03623), (0.0, 1.0, -0.03623), (-1.0, -0.4375, -0.03623), (-1.0, -0.5, -0.03623), (0.4375, -1.0, -0.03623), (0.5, -1.0, -0.03623), (1.0, 0.4375, -0.03623), (1.0, 0.5, -0.03623), (-0.4375, 1.0, -0.03623), (-0.5, 1.0, -0.03623), (-1.0, 0.5625, -0.03623), (-1.0, 0.5, -0.03623), (-0.5625, -1.0, -0.03623), (-0.5, -1.0, -0.03623), (1.0, -0.5625, -0.03623), (1.0, -0.5, -0.03623), (0.5625, 1.0, -0.03623), (0.5, 1.0, -0.03623), (-1.0, -0.6875, -0.03623), (-1.0, -0.75, -0.03623), (0.6875, -1.0, -0.03623), (0.75, -1.0, -0.03623), (1.0, 0.6875, -0.03623), (1.0, 0.75, -0.03623), (-0.6875, 1.0, -0.03623), (-0.75, 1.0, -0.03623), (-1.0, 0.3125, -0.03623), (-1.0, 0.25, -0.03623), (-0.3125, -1.0, -0.03623), (-0.25, -1.0, -0.03623), (1.0, -0.3125, -0.03623), (1.0, -0.25, -0.03623), (0.3125, 1.0, -0.03623), (0.25, 1.0, -0.03623), (-1.0, -0.1875, -0.03623), (-1.0, -0.25, -0.03623), (0.1875, -1.0, -0.03623), (0.25, -1.0, -0.03623), (1.0, 0.1875, -0.03623), (1.0, 0.25, -0.03623), (-0.1875, 1.0, -0.03623), (-0.25, 1.0, -0.03623), (-1.0, 0.8125, -0.03623), (-1.0, 0.75, -0.03623), (-0.8125, -1.0, -0.03623), (-0.75, -1.0, -0.03623), (1.0, -0.8125, -0.03623), (1.0, -0.75, -0.03623), (0.8125, 1.0, -0.03623), (0.75, 1.0, -0.03623), (-1.0, -0.8125, -0.03623), (-1.0, -0.875, -0.03623), (0.8125, -1.0, -0.03623), (0.875, -1.0, -0.03623), (1.0, 0.8125, -0.03623), (1.0, 0.875, -0.03623), (-0.8125, 1.0, -0.03623), (-0.875, 1.0, -0.03623), (-1.0, 0.1875, -0.03623), (-1.0, 0.125, -0.03623), (-0.1875, -1.0, -0.03623), (-0.125, -1.0, -0.03623), (1.0, -0.1875, -0.03623), (1.0, -0.125, -0.03623), (0.1875, 1.0, -0.03623), (0.125, 1.0, -0.03623), (-1.0, -0.3125, -0.03623), (-1.0, -0.375, -0.03623), (0.3125, -1.0, -0.03623), (0.375, -1.0, -0.03623), (1.0, 0.3125, -0.03623), (1.0, 0.375, -0.03623), (-0.3125, 1.0, -0.03623), (-0.375, 1.0, -0.03623), (-1.0, 0.6875, -0.03623), (-1.0, 0.625, -0.03623), (-0.6875, -1.0, -0.03623), (-0.625, -1.0, -0.03623), (1.0, -0.6875, -0.03623), (1.0, -0.625, -0.03623), (0.6875, 1.0, -0.03623), (0.625, 1.0, -0.03623), (-1.0, -0.5625, -0.03623), (-1.0, -0.625, -0.03623), (0.5625, -1.0, -0.03623), (0.625, -1.0, -0.03623), (1.0, 0.5625, -0.03623), (1.0, 0.625, -0.03623), (-0.5625, 1.0, -0.03623), (-0.625, 1.0, -0.03623), (-1.0, 0.4375, -0.03623), (-1.0, 0.375, -0.03623), (-0.4375, -1.0, -0.03623), (-0.375, -1.0, -0.03623), (1.0, -0.4375, -0.03623), (1.0, -0.375, -0.03623), (0.4375, 1.0, -0.03623), (0.375, 1.0, -0.03623), (-1.0, -0.0625, -0.03623), (-1.0, -0.125, -0.03623), (0.0625, -1.0, -0.03623), (0.125, -1.0, -0.03623), (1.0, 0.0625, -0.03623), (1.0, 0.125, -0.03623), (-0.0625, 1.0, -0.03623), (-0.125, 1.0, -0.03623), (-1.0, 0.9375, -0.03623), (-1.0, 0.875, -0.03623), (-0.9375, -1.0, -0.03623), (-0.875, -1.0, -0.03623), (1.0, -0.9375, -0.03623), (1.0, -0.875, -0.03623), (0.9375, 1.0, -0.03623), (0.875, 1.0, -0.03623), (0.9375, -0.8125, 0.2195), (0.9375, -0.8125, 0.2195), (0.9375, -0.8125, 0.3474), (-1.093, -1.022, -0.03685), (-1.093, -1.09, -0.03685), (1.021, -1.09, -0.03685), (1.089, -1.09, -0.03685), (1.089, 1.025, -0.03685), (1.089, 1.093, -0.03685), (-1.025, 1.093, -0.03685), (-1.093, 1.093, -0.03685), (-1.093, 0.06992, -0.03685), (-1.093, 0.001702, -0.03685), (-0.07018, -1.09, -0.03685), (-0.001964, -1.09, -0.03685), (1.089, -0.06651, -0.03685), (1.089, 0.001702, -0.03685), (0.06625, 1.093, -0.03685), (-0.001964, 1.093, -0.03685), (-1.093, -0.4758, -0.03685), (-1.093, -0.544, -0.03685), (0.4755, -1.09, -0.03685), (0.5438, -1.09, -0.03685), (1.089, 0.4792, -0.03685), (1.089, 0.5474, -0.03685), (-0.4795, 1.093, -0.03685), (-0.5477, 1.093, -0.03685), (-1.093, 0.6156, -0.03685), (-1.093, 0.5474, -0.03685), (-0.6159, -1.09, -0.03685), (-0.5477, -1.09, -0.03685), (1.089, -0.6122, -0.03685), (1.089, -0.544, -0.03685), (0.612, 1.093, -0.03685), (0.5438, 1.093, -0.03685), (-1.093, -0.7487, -0.03685), (-1.093, -0.8169, -0.03685), (0.7484, -1.09, -0.03685), (0.8166, -1.09, -0.03685), (1.089, 0.7521, -0.03685), (1.089, 0.8203, -0.03685), (-0.7523, 1.093, -0.03685), (-0.8206, 1.093, -0.03685), (-1.093, 0.3428, -0.03685), (-1.093, 0.2746, -0.03685), (-0.343, -1.09, -0.03685), (-0.2748, -1.09, -0.03685), (1.089, -0.3394, -0.03685), (1.089, -0.2712, -0.03685), (0.3391, 1.093, -0.03685), (0.2709, 1.093, -0.03685), (-1.093, -0.2029, -0.03685), (-1.093, -0.2712, -0.03685), (0.2027, -1.09, -0.03685), (0.2709, -1.09, -0.03685), (1.089, 0.2063, -0.03685), (1.089, 0.2746, -0.03685), (-0.2066, 1.093, -0.03685), (-0.2748, 1.093, -0.03685), (-1.093, 0.8885, -0.03685), (-1.093, 0.8203, -0.03685), (-0.8888, -1.09, -0.03685), (-0.8206, -1.09, -0.03685), (1.089, -0.8851, -0.03685), (1.089, -0.8169, -0.03685), (0.8848, 1.093, -0.03685), (0.8166, 1.093, -0.03685), (-1.093, -0.8851, -0.03685), (-1.093, -0.9533, -0.03685), (0.8848, -1.09, -0.03685), (0.9531, -1.09, -0.03685), (1.089, 0.8885, -0.03685), (1.089, 0.9567, -0.03685), (-0.8888, 1.093, -0.03685), (-0.957, 1.093, -0.03685), (-1.093, 0.2063, -0.03685), (-1.093, 0.1381, -0.03685), (-0.2066, -1.09, -0.03685), (-0.1384, -1.09, -0.03685), (1.089, -0.2029, -0.03685), (1.089, -0.1347, -0.03685), (0.2027, 1.093, -0.03685), (0.1345, 1.093, -0.03685), (-1.093, -0.3394, -0.03685), (-1.093, -0.4076, -0.03685), (0.3391, -1.09, -0.03685), (0.4073, -1.09, -0.03685), (1.089, 0.3428, -0.03685), (1.089, 0.411, -0.03685), (-0.343, 1.093, -0.03685), (-0.4113, 1.093, -0.03685), (-1.093, 0.7521, -0.03685), (-1.093, 0.6839, -0.03685), (-0.7523, -1.09, -0.03685), (-0.6841, -1.09, -0.03685), (1.089, -0.7487, -0.03685), (1.089, -0.6805, -0.03685), (0.7484, 1.093, -0.03685), (0.6802, 1.093, -0.03685), (-1.093, -0.6122, -0.03685), (-1.093, -0.6805, -0.03685), (0.612, -1.09, -0.03685), (0.6802, -1.09, -0.03685), (1.089, 0.6156, -0.03685), (1.089, 0.6839, -0.03685), (-0.6159, 1.093, -0.03685), (-0.6841, 1.093, -0.03685), (-1.093, 0.4792, -0.03685), (-1.093, 0.411, -0.03685), (-0.4795, -1.09, -0.03685), (-0.4113, -1.09, -0.03685), (1.089, -0.4758, -0.03685), (1.089, -0.4076, -0.03685), (0.4755, 1.093, -0.03685), (0.4073, 1.093, -0.03685), (-1.093, -0.06651, -0.03685), (-1.093, -0.1347, -0.03685), (0.06625, -1.09, -0.03685), (0.1345, -1.09, -0.03685), (1.089, 0.06992, -0.03685), (1.089, 0.1381, -0.03685), (-0.07018, 1.093, -0.03685), (-0.1384, 1.093, -0.03685), (-1.093, 1.025, -0.03685), (-1.093, 0.9567, -0.03685), (-1.025, -1.09, -0.03685), (-0.957, -1.09, -0.03685), (1.089, -1.022, -0.03685), (1.089, -0.9533, -0.03685), (1.021, 1.093, -0.03685), (0.9531, 1.093, -0.03685), (1.021, -0.8851, 0.2423), (1.021, -0.8851, 0.2423), (1.021, -0.8851, 0.3819), (-0.0987, 0.3125, 0.0), (-0.0987, 0.375, 0.0), (-0.2138, -0.25, 0.2558), (-0.2138, -0.25, 0.0), (-0.0987, -0.25, 0.0), (-0.0987, -0.1875, 0.0), (-0.2138, -0.1875, 0.0), (-0.2138, 0.3125, 0.0), (-0.2138, 0.375, 0.0), (-0.0987, 0.3125, 0.2558), (-0.0987, 0.375, 0.2558), (-0.0987, -0.25, 0.2558), (-0.0987, -0.1875, 0.2558), (-0.2138, -0.1875, 0.2558), (-0.2138, 0.3125, 0.2558), (-0.2138, 0.375, 0.2558), (-0.125, 0.3125, 0.2925), (-0.125, 0.375, 0.2925), (-0.125, -0.25, 0.2925), (-0.1875, -0.25, 0.2925), (-0.1875, 0.375, 0.2925), (-0.125, -0.1875, 0.2925), (-0.1875, -0.1875, 0.2925), (-0.1875, 0.3125, 0.2925), (-0.0987, 0.3125, 0.2925), (-0.0987, 0.375, 0.2925), (-0.0987, -0.25, 0.2925), (-0.0987, -0.1875, 0.2925), (-0.2138, -0.25, 0.2925), (-0.2138, -0.1875, 0.2925), (-0.2138, 0.3125, 0.2925), (-0.2138, 0.375, 0.2925)], [(1377, 1652)], [(477, 125, 1211, 1210), (685, 188, 1255, 1254), (1086, 298, 8, 495), (842, 564, 1294, 1321), (1084, 313, 20, 484), (1083, 314, 21, 499), (476, 124, 1209, 1208), (1081, 317, 19, 483), (1080, 318, 22, 503), (683, 946, 1345, 1253), (140, 348, 1158, 1231), (1077, 322, 23, 507), (1076, 309, 17, 508), (820, 842, 1321, 1312), (1074, 326, 24, 511), (475, 123, 1207, 1206), (1072, 369, 64, 472), (1071, 370, 65, 515), (44, 452, 1198, 1159), (1069, 373, 63, 471), (1068, 374, 66, 519), (1067, 366, 62, 520), (946, 319, 1126, 1345), (1065, 378, 67, 523), (1064, 365, 61, 524), (1063, 381, 60, 468), (1062, 382, 68, 527), (1061, 349, 45, 528), (1060, 385, 59, 467), (1059, 386, 69, 531), (1058, 362, 58, 532), (139, 347, 1156, 1229), (1056, 390, 70, 535), (1055, 361, 57, 536), (1054, 393, 56, 464), (1053, 394, 71, 539), (1052, 350, 46, 540), (1051, 397, 55, 463), (1050, 398, 72, 543), (1049, 358, 54, 544), (1048, 401, 35, 443), (1047, 402, 73, 547), (1046, 357, 53, 548), (1045, 405, 52, 460), (1044, 406, 74, 551), (474, 122, 1205, 1204), (1042, 409, 51, 459), (1041, 410, 75, 555), (1040, 354, 50, 556), (1039, 413, 36, 444), (1038, 414, 76, 559), (1037, 353, 49, 560), (1036, 417, 48, 456), (1035, 418, 77, 563), (43, 451, 1196, 1157), (1033, 421, 47, 455), (1032, 422, 78, 567), (1031, 338, 34, 568), (138, 346, 1154, 1227), (1029, 426, 79, 571), (1028, 337, 33, 572), (473, 121, 1203, 1202), (1026, 430, 80, 575), (42, 450, 1194, 1155), (1024, 577, 224, 432), (1023, 578, 225, 579), (137, 345, 1152, 1225), (1021, 581, 223, 431), (1020, 582, 226, 583), (1019, 574, 222, 584), (41, 449, 1192, 1153), (1017, 586, 227, 587), (1016, 573, 221, 588), (719, 919, 1333, 1262), (399, 945, 1344, 1164), (1013, 481, 129, 592), (1012, 593, 219, 427), (1011, 594, 229, 595), (1010, 570, 218, 596), (136, 344, 1150, 1223), (1008, 598, 230, 599), (1007, 569, 217, 600), (40, 448, 1190, 1151), (919, 323, 1128, 1333), (1004, 482, 130, 604), (1003, 605, 215, 423), (1002, 606, 232, 607), (1001, 566, 214, 608), (1000, 609, 103, 311), (999, 610, 233, 611), (998, 565, 213, 612), (997, 613, 212, 420), (996, 614, 234, 615), (945, 683, 1253, 1344), (994, 617, 211, 419), (993, 618, 235, 619), (992, 562, 210, 620), (991, 621, 104, 312), (990, 622, 236, 623), (989, 561, 209, 624), (988, 625, 208, 416), (987, 626, 237, 627), (986, 497, 145, 628), (985, 629, 207, 415), (984, 630, 238, 631), (983, 558, 206, 632), (982, 633, 92, 300), (981, 634, 239, 635), (980, 557, 205, 636), (979, 637, 204, 412), (978, 638, 240, 639), (977, 498, 146, 640), (976, 641, 203, 411), (975, 642, 241, 643), (974, 554, 202, 644), (135, 343, 1148, 1221), (972, 646, 242, 647), (971, 553, 201, 648), (970, 649, 200, 408), (969, 650, 243, 651), (822, 840, 1320, 1313), (967, 653, 199, 407), (966, 654, 244, 655), (965, 550, 198, 656), (964, 657, 108, 316), (963, 658, 245, 659), (962, 549, 197, 660), (961, 661, 196, 404), (960, 662, 246, 663), (959, 501, 149, 664), (958, 665, 195, 403), (957, 666, 247, 667), (956, 546, 194, 668), (955, 669, 91, 299), (954, 670, 248, 671), (953, 545, 193, 672), (952, 673, 192, 400), (951, 674, 249, 675), (950, 502, 150, 676), (949, 677, 191, 399), (948, 678, 250, 679), (947, 542, 190, 680), (946, 681, 111, 319), (945, 682, 251, 683), (944, 541, 189, 684), (39, 447, 1188, 1149), (1952, 1953, 1937, 1936), (941, 494, 142, 688), (940, 689, 187, 395), (939, 690, 253, 691), (938, 538, 186, 692), (937, 693, 112, 320), (936, 694, 254, 695), (935, 537, 185, 696), (934, 697, 184, 392), (933, 698, 255, 699), (932, 505, 153, 700), (931, 701, 183, 391), (930, 702, 256, 703), (929, 534, 182, 704), (134, 342, 1146, 1219), (927, 706, 257, 707), (926, 533, 181, 708), (925, 709, 180, 388), (924, 710, 258, 711), (923, 506, 154, 712), (922, 713, 179, 387), (921, 714, 259, 715), (920, 530, 178, 716), (919, 717, 115, 323), (918, 718, 260, 719), (917, 529, 177, 720), (916, 721, 176, 384), (915, 722, 261, 723), (914, 493, 141, 724), (913, 725, 175, 383), (912, 726, 262, 727), (911, 526, 174, 728), (910, 729, 116, 324), (909, 730, 263, 731), (908, 525, 173, 732), (907, 733, 172, 380), (906, 734, 264, 735), (905, 509, 157, 736), (904, 737, 171, 379), (903, 738, 265, 739), (902, 522, 170, 740), (38, 446, 1186, 1147), (900, 742, 266, 743), (899, 521, 169, 744), (898, 745, 168, 376), (897, 746, 267, 747), (896, 510, 158, 748), (895, 749, 167, 375), (894, 750, 268, 751), (893, 518, 166, 752), (892, 753, 119, 327), (891, 754, 269, 755), (890, 517, 165, 756), (889, 757, 164, 372), (888, 758, 270, 759), (829, 1088, 1388, 1276), (886, 761, 163, 371), (885, 762, 271, 763), (884, 514, 162, 764), (883, 765, 120, 328), (882, 766, 272, 767), (881, 513, 161, 768), (880, 769, 160, 368), (879, 770, 273, 771), (781, 156, 1266, 1265), (877, 773, 159, 367), (876, 774, 274, 775), (875, 470, 118, 776), (133, 341, 1144, 1217), (873, 778, 275, 779), (872, 469, 117, 780), (1267, 782, 1923, 1932), (37, 445, 1184, 1145), (869, 453, 101, 784), (868, 785, 155, 363), (867, 786, 277, 787), (866, 466, 114, 788), (387, 918, 1332, 1161), (864, 790, 278, 791), (863, 465, 113, 792), (1088, 832, 1315, 1388), (918, 719, 1262, 1332), (860, 454, 102, 796), (859, 797, 151, 359), (858, 798, 280, 799), (857, 462, 110, 800), (856, 801, 131, 339), (855, 802, 281, 803), (854, 461, 109, 804), (853, 805, 148, 356), (852, 806, 282, 807), (1009, 597, 1239, 1367), (850, 809, 147, 355), (849, 810, 283, 811), (848, 458, 106, 812), (847, 813, 132, 340), (846, 814, 284, 815), (845, 457, 105, 816), (844, 817, 144, 352), (843, 818, 285, 819), (865, 789, 1269, 1325), (841, 821, 143, 351), (840, 822, 286, 823), (839, 442, 90, 824), (1087, 297, 1105, 1387), (650, 969, 1358, 1301), (836, 441, 89, 828), (321, 1009, 1367, 1127), (834, 830, 288, 831), (389, 865, 1325, 1162), (830, 833, 832, 288), (224, 576, 833, 830), (825, 1087, 1387, 1273), (573, 834, 831, 221), (80, 432, 834, 573), (432, 224, 830, 834), (969, 550, 1291, 1358), (221, 831, 835, 429), (831, 288, 829, 835), (826, 836, 828, 287), (220, 572, 836, 826), (572, 33, 441, 836), (569, 837, 827, 217), (79, 428, 837, 569), (943, 687, 1306, 1343), (128, 336, 1142, 1215), (217, 827, 838, 425), (32, 440, 1182, 1143), (822, 839, 824, 286), (216, 568, 839, 822), (568, 34, 442, 839), (565, 840, 823, 213), (78, 424, 840, 565), (396, 943, 1343, 1279), (421, 841, 351, 47), (213, 823, 841, 421), (823, 286, 821, 841), (818, 842, 820, 285), (212, 564, 842, 818), (127, 335, 1140, 1213), (561, 843, 819, 209), (77, 420, 843, 561), (420, 212, 818, 843), (417, 844, 352, 48), (209, 819, 844, 417), (819, 285, 817, 844), (814, 845, 816, 284), (208, 560, 845, 814), (560, 49, 457, 845), (557, 846, 815, 205), (76, 416, 846, 557), (416, 208, 814, 846), (413, 847, 340, 36), (205, 815, 847, 413), (815, 284, 813, 847), (810, 848, 812, 283), (204, 556, 848, 810), (556, 50, 458, 848), (553, 849, 811, 201), (75, 412, 849, 553), (412, 204, 810, 849), (409, 850, 355, 51), (201, 811, 850, 409), (811, 283, 809, 850), (806, 851, 808, 282), (200, 552, 851, 806), (31, 439, 1180, 1141), (549, 852, 807, 197), (74, 408, 852, 549), (408, 200, 806, 852), (405, 853, 356, 52), (197, 807, 853, 405), (807, 282, 805, 853), (802, 854, 804, 281), (196, 548, 854, 802), (548, 53, 461, 854), (545, 855, 803, 193), (73, 404, 855, 545), (404, 196, 802, 855), (401, 856, 339, 35), (193, 803, 856, 401), (803, 281, 801, 856), (798, 857, 800, 280), (192, 544, 857, 798), (544, 54, 462, 857), (541, 858, 799, 189), (72, 400, 858, 541), (400, 192, 798, 858), (397, 859, 359, 55), (189, 799, 859, 397), (799, 280, 797, 859), (794, 860, 796, 279), (188, 540, 860, 794), (540, 46, 454, 860), (537, 861, 795, 185), (71, 396, 861, 537), (425, 838, 1319, 1166), (393, 862, 360, 56), (185, 795, 862, 393), (125, 333, 1138, 1211), (790, 863, 792, 278), (184, 536, 863, 790), (536, 57, 465, 863), (533, 864, 791, 181), (70, 392, 864, 533), (392, 184, 790, 864), (838, 827, 1314, 1319), (181, 791, 865, 389), (791, 278, 789, 865), (786, 866, 788, 277), (180, 532, 866, 786), (532, 58, 466, 866), (529, 867, 787, 177), (69, 388, 867, 529), (388, 180, 786, 867), (385, 868, 363, 59), (177, 787, 868, 385), (787, 277, 785, 868), (782, 869, 784, 276), (176, 528, 869, 782), (528, 45, 453, 869), (525, 870, 783, 173), (68, 384, 870, 525), (384, 176, 782, 870), (381, 871, 364, 60), (173, 783, 871, 381), (968, 650, 1301, 1357), (778, 872, 780, 275), (172, 524, 872, 778), (524, 61, 469, 872), (521, 873, 779, 169), (67, 380, 873, 521), (380, 172, 778, 873), (29, 437, 1176, 1139), (169, 779, 874, 377), (779, 275, 777, 874), (774, 875, 776, 274), (168, 520, 875, 774), (520, 62, 470, 875), (517, 876, 775, 165), (66, 376, 876, 517), (376, 168, 774, 876), (373, 877, 367, 63), (165, 775, 877, 373), (775, 274, 773, 877), (770, 878, 772, 273), (164, 516, 878, 770), (1034, 616, 1299, 1375), (513, 879, 771, 161), (65, 372, 879, 513), (372, 164, 770, 879), (369, 880, 368, 64), (161, 771, 880, 369), (771, 273, 769, 880), (766, 881, 768, 272), (163, 515, 881, 766), (515, 65, 513, 881), (470, 882, 767, 118), (62, 371, 882, 470), (371, 163, 766, 882), (326, 883, 328, 24), (118, 767, 883, 326), (767, 272, 765, 883), (762, 884, 764, 271), (104, 456, 884, 762), (456, 48, 514, 884), (510, 885, 763, 158), (20, 312, 885, 510), (312, 104, 762, 885), (366, 886, 371, 62), (158, 763, 886, 366), (763, 271, 761, 886), (758, 887, 760, 270), (144, 496, 887, 758), (645, 242, 1249, 1247), (514, 888, 759, 162), (48, 352, 888, 514), (352, 144, 758, 888), (370, 889, 372, 65), (162, 759, 889, 370), (759, 270, 757, 889), (754, 890, 756, 269), (167, 519, 890, 754), (519, 66, 517, 890), (453, 891, 755, 101), (45, 375, 891, 453), (375, 167, 754, 891), (309, 892, 327, 17), (101, 755, 892, 309), (755, 269, 753, 892), (750, 893, 752, 268), (92, 444, 893, 750), (444, 36, 518, 893), (493, 894, 751, 141), (8, 300, 894, 493), (300, 92, 750, 894), (349, 895, 375, 45), (141, 751, 895, 349), (751, 268, 749, 895), (746, 896, 748, 267), (132, 484, 896, 746), (484, 20, 510, 896), (518, 897, 747, 166), (36, 340, 897, 518), (340, 132, 746, 897), (374, 898, 376, 66), (166, 747, 898, 374), (747, 267, 745, 898), (742, 899, 744, 266), (171, 523, 899, 742), (523, 67, 521, 899), (441, 900, 743, 89), (33, 379, 900, 441), (379, 171, 742, 900), (942, 438, 1178, 1342), (89, 743, 901, 297), (743, 266, 741, 901), (738, 902, 740, 265), (119, 471, 902, 738), (471, 63, 522, 902), (481, 903, 739, 129), (17, 327, 903, 481), (327, 119, 738, 903), (337, 904, 379, 33), (129, 739, 904, 337), (739, 265, 737, 904), (734, 905, 736, 264), (159, 511, 905, 734), (511, 24, 509, 905), (522, 906, 735, 170), (63, 367, 906, 522), (367, 159, 734, 906), (378, 907, 380, 67), (170, 735, 907, 378), (735, 264, 733, 907), (730, 908, 732, 263), (175, 527, 908, 730), (527, 68, 525, 908), (466, 909, 731, 114), (58, 383, 909, 466), (383, 175, 730, 909), (322, 910, 324, 23), (114, 731, 910, 322), (731, 263, 729, 910), (726, 911, 728, 262), (103, 455, 911, 726), (455, 47, 526, 911), (506, 912, 727, 154), (19, 311, 912, 506), (311, 103, 726, 912), (362, 913, 383, 58), (154, 727, 913, 362), (727, 262, 725, 913), (722, 914, 724, 261), (143, 495, 914, 722), (495, 8, 493, 914), (526, 915, 723, 174), (47, 351, 915, 526), (351, 143, 722, 915), (382, 916, 384, 68), (174, 723, 916, 382), (723, 261, 721, 916), (718, 917, 720, 260), (179, 531, 917, 718), (531, 69, 529, 917), (124, 332, 1136, 1209), (459, 107, 1201, 1200), (387, 179, 718, 918), (28, 436, 1174, 1137), (564, 1034, 1375, 1294), (719, 260, 717, 919), (714, 920, 716, 259), (91, 443, 920, 714), (443, 35, 530, 920), (687, 942, 1342, 1306), (123, 331, 1134, 1207), (299, 91, 714, 921), (652, 968, 1357, 1302), (27, 435, 1172, 1135), (715, 259, 713, 922), (710, 923, 712, 258), (131, 483, 923, 710), (483, 19, 506, 923), (530, 924, 711, 178), (35, 339, 924, 530), (339, 131, 710, 924), (386, 925, 388, 69), (178, 711, 925, 386), (711, 258, 709, 925), (706, 926, 708, 257), (183, 535, 926, 706), (535, 70, 533, 926), (494, 941, 1341, 1283), (122, 330, 1132, 1205), (391, 183, 706, 927), (26, 434, 1170, 1133), (941, 686, 1256, 1341), (707, 257, 705, 928), (702, 929, 704, 256), (115, 467, 929, 702), (467, 59, 534, 929), (121, 329, 1130, 1203), (837, 428, 1281, 1318), (323, 115, 702, 930), (25, 433, 1168, 1131), (1085, 820, 1312, 1386), (703, 256, 701, 931), (698, 932, 700, 255), (155, 507, 932, 698), (507, 23, 505, 932), (534, 933, 699, 182), (59, 363, 933, 534), (363, 155, 698, 933), (390, 934, 392, 70), (182, 699, 934, 390), (699, 255, 697, 934), (694, 935, 696, 254), (187, 539, 935, 694), (539, 71, 537, 935), (462, 936, 695, 110), (54, 395, 936, 462), (395, 187, 694, 936), (318, 937, 320, 22), (110, 695, 937, 318), (695, 254, 693, 937), (690, 938, 692, 253), (126, 334, 938, 690), (334, 30, 538, 938), (502, 939, 691, 150), (827, 837, 1318, 1314), (478, 126, 690, 939), (358, 940, 395, 54), (150, 691, 940, 358), (691, 253, 689, 940), (686, 941, 688, 252), (496, 1085, 1386, 1284), (654, 966, 1356, 1303), (538, 942, 687, 186), (30, 438, 942, 538), (348, 44, 1159, 1158), (394, 943, 396, 71), (186, 687, 943, 394), (966, 498, 1285, 1356), (682, 944, 684, 251), (191, 543, 944, 682), (543, 72, 541, 944), (1006, 603, 1298, 1366), (862, 795, 1310, 1324), (399, 191, 682, 945), (452, 100, 1199, 1198), (347, 43, 1157, 1156), (683, 251, 681, 946), (678, 947, 680, 250), (424, 1006, 1366, 1280), (360, 862, 1324, 1277), (451, 99, 1197, 1196), (835, 829, 1276, 1317), (346, 42, 1155, 1154), (450, 98, 1195, 1194), (1057, 389, 1162, 1378), (679, 250, 677, 949), (674, 950, 676, 249), (429, 835, 1317, 1167), (345, 41, 1153, 1152), (542, 951, 675, 190), (550, 965, 1355, 1291), (449, 97, 1193, 1192), (398, 952, 400, 72), (190, 675, 952, 398), (675, 249, 673, 952), (670, 953, 672, 248), (195, 547, 953, 670), (547, 73, 545, 953), (705, 1057, 1378, 1259), (939, 502, 1287, 1340), (403, 195, 670, 954), (344, 40, 1151, 1150), (965, 654, 1303, 1355), (671, 248, 669, 955), (666, 956, 668, 247), (111, 463, 956, 666), (463, 55, 546, 956), (1005, 360, 1277, 1365), (861, 396, 1279, 1323), (319, 111, 666, 957), (448, 96, 1191, 1190), (887, 496, 1284, 1330), (667, 247, 665, 958), (662, 959, 664, 246), (151, 503, 959, 662), (503, 22, 501, 959), (546, 960, 663, 194), (55, 359, 960, 546), (359, 151, 662, 960), (402, 961, 404, 73), (194, 663, 961, 402), (663, 246, 661, 961), (658, 962, 660, 245), (199, 551, 962, 658), (551, 74, 549, 962), (458, 963, 659, 106), (50, 407, 963, 458), (407, 199, 658, 963), (314, 964, 316, 21), (106, 659, 964, 314), (659, 245, 657, 964), (654, 965, 656, 244), (478, 939, 1340, 1282), (343, 39, 1149, 1148), (498, 966, 655, 146), (603, 1005, 1365, 1298), (795, 861, 1323, 1310), (354, 967, 407, 50), (146, 655, 967, 354), (655, 244, 653, 967), (650, 968, 652, 243), (447, 95, 1189, 1188), (760, 887, 1330, 1307), (550, 969, 651, 198), (638, 978, 1363, 1300), (342, 38, 1147, 1146), (406, 970, 408, 74), (198, 651, 970, 406), (651, 243, 649, 970), (646, 971, 648, 242), (203, 555, 971, 646), (555, 75, 553, 971), (454, 972, 647, 102), (46, 411, 972, 454), (411, 203, 646, 972), (446, 94, 1187, 1186), (102, 647, 973, 310), (647, 242, 645, 973), (1030, 425, 1166, 1374), (978, 554, 1293, 1363), (341, 37, 1145, 1144), (494, 975, 643, 142), (445, 93, 1185, 1184), (597, 1030, 1374, 1239), (350, 976, 411, 46), (142, 643, 976, 350), (643, 241, 641, 976), (638, 977, 640, 240), (1082, 808, 1311, 1385), (500, 1082, 1385, 1286), (554, 978, 639, 202), (498, 977, 1362, 1285), (107, 315, 1125, 1201), (410, 979, 412, 75), (202, 639, 979, 410), (639, 240, 637, 979), (634, 980, 636, 239), (207, 559, 980, 634), (559, 76, 557, 980), (442, 981, 635, 90), (34, 415, 981, 442), (415, 207, 634, 981), (298, 982, 300, 8), (90, 635, 982, 298), (635, 239, 633, 982), (630, 983, 632, 238), (107, 459, 983, 630), (459, 51, 558, 983), (482, 984, 631, 130), (18, 315, 984, 482), (315, 107, 630, 984), (338, 985, 415, 34), (130, 631, 985, 338), (631, 238, 629, 985), (626, 986, 628, 237), (147, 499, 986, 626), (499, 21, 497, 986), (558, 987, 627, 206), (51, 355, 987, 558), (355, 147, 626, 987), (414, 988, 416, 76), (206, 627, 988, 414), (627, 237, 625, 988), (622, 989, 624, 236), (211, 563, 989, 622), (563, 77, 561, 989), (457, 990, 623, 105), (49, 419, 990, 457), (419, 211, 622, 990), (313, 991, 312, 20), (105, 623, 991, 313), (623, 236, 621, 991), (618, 992, 620, 235), (108, 460, 992, 618), (460, 52, 562, 992), (497, 993, 619, 145), (21, 316, 993, 497), (316, 108, 618, 993), (353, 994, 419, 49), (145, 619, 994, 353), (619, 235, 617, 994), (614, 995, 616, 234), (148, 500, 995, 614), (977, 638, 1300, 1362), (562, 996, 615, 210), (52, 356, 996, 562), (356, 148, 614, 996), (418, 997, 420, 77), (210, 615, 997, 418), (615, 234, 613, 997), (610, 998, 612, 233), (215, 567, 998, 610), (567, 78, 565, 998), (461, 999, 611, 109), (53, 423, 999, 461), (423, 215, 610, 999), (317, 1000, 311, 19), (109, 611, 1000, 317), (611, 233, 609, 1000), (606, 1001, 608, 232), (112, 464, 1001, 606), (464, 56, 566, 1001), (501, 1002, 607, 149), (22, 320, 1002, 501), (320, 112, 606, 1002), (357, 1003, 423, 53), (149, 607, 1003, 357), (607, 232, 605, 1003), (602, 1004, 604, 231), (152, 504, 1004, 602), (504, 18, 482, 1004), (566, 1005, 603, 214), (56, 360, 1005, 566), (336, 32, 1143, 1142), (422, 1006, 424, 78), (214, 603, 1006, 422), (833, 576, 1295, 1316), (598, 1007, 600, 230), (219, 571, 1007, 598), (571, 79, 569, 1007), (465, 1008, 599, 113), (57, 427, 1008, 465), (427, 219, 598, 1008), (440, 88, 1183, 1182), (113, 599, 1009, 321), (599, 230, 597, 1009), (594, 1010, 596, 229), (116, 468, 1010, 594), (468, 60, 570, 1010), (505, 1011, 595, 153), (23, 324, 1011, 505), (324, 116, 594, 1011), (361, 1012, 427, 57), (153, 595, 1012, 361), (595, 229, 593, 1012), (590, 1013, 592, 228), (156, 508, 1013, 590), (508, 17, 481, 1013), (570, 1014, 591, 218), (60, 364, 1014, 570), (242, 648, 1248, 1249), (426, 1015, 428, 79), (218, 591, 1015, 426), (335, 31, 1141, 1140), (586, 1016, 588, 227), (223, 575, 1016, 586), (575, 80, 573, 1016), (469, 1017, 587, 117), (61, 431, 1017, 469), (431, 223, 586, 1017), (832, 833, 1316, 1315), (117, 587, 1018, 325), (587, 227, 585, 1018), (582, 1019, 584, 226), (120, 472, 1019, 582), (472, 64, 574, 1019), (509, 1020, 583, 157), (24, 328, 1020, 509), (328, 120, 582, 1020), (365, 1021, 431, 61), (157, 583, 1021, 365), (583, 226, 581, 1021), (578, 1022, 580, 225), (160, 512, 1022, 578), (439, 87, 1181, 1180), (574, 1023, 579, 222), (64, 368, 1023, 574), (368, 160, 578, 1023), (430, 1024, 432, 80), (222, 579, 1024, 430), (579, 225, 577, 1024), (577, 1025, 576, 224), (225, 580, 1025, 577), (438, 86, 1179, 1178), (581, 1026, 575, 223), (226, 584, 1026, 581), (584, 222, 430, 1026), (333, 29, 1139, 1138), (227, 588, 1027, 585), (588, 221, 429, 1027), (589, 1028, 572, 220), (228, 592, 1028, 589), (592, 129, 337, 1028), (593, 1029, 571, 219), (229, 596, 1029, 593), (596, 218, 426, 1029), (437, 85, 1177, 1176), (230, 600, 1030, 597), (600, 217, 425, 1030), (601, 1031, 568, 216), (231, 604, 1031, 601), (604, 130, 338, 1031), (605, 1032, 567, 215), (232, 608, 1032, 605), (608, 214, 422, 1032), (609, 1033, 455, 103), (233, 612, 1033, 609), (612, 213, 421, 1033), (613, 1034, 564, 212), (234, 616, 1034, 613), (332, 28, 1137, 1136), (617, 1035, 563, 211), (235, 620, 1035, 617), (620, 210, 418, 1035), (621, 1036, 456, 104), (236, 624, 1036, 621), (624, 209, 417, 1036), (625, 1037, 560, 208), (237, 628, 1037, 625), (628, 145, 353, 1037), (629, 1038, 559, 207), (238, 632, 1038, 629), (632, 206, 414, 1038), (633, 1039, 444, 92), (239, 636, 1039, 633), (636, 205, 413, 1039), (637, 1040, 556, 204), (240, 640, 1040, 637), (640, 146, 354, 1040), (641, 1041, 555, 203), (241, 644, 1041, 641), (644, 202, 410, 1041), (436, 84, 1175, 1174), (644, 241, 1245, 1246), (648, 201, 409, 1042), (649, 1043, 552, 200), (243, 652, 1043, 649), (331, 27, 1135, 1134), (653, 1044, 551, 199), (244, 656, 1044, 653), (656, 198, 406, 1044), (657, 1045, 460, 108), (245, 660, 1045, 657), (660, 197, 405, 1045), (661, 1046, 548, 196), (246, 664, 1046, 661), (664, 149, 357, 1046), (665, 1047, 547, 195), (247, 668, 1047, 665), (668, 194, 402, 1047), (669, 1048, 443, 91), (248, 672, 1048, 669), (672, 193, 401, 1048), (673, 1049, 544, 192), (249, 676, 1049, 673), (676, 150, 358, 1049), (677, 1050, 543, 191), (250, 680, 1050, 677), (680, 190, 398, 1050), (681, 1051, 463, 111), (251, 684, 1051, 681), (684, 189, 397, 1051), (685, 1052, 540, 188), (252, 688, 1052, 685), (688, 142, 350, 1052), (689, 1053, 539, 187), (253, 692, 1053, 689), (692, 186, 394, 1053), (693, 1054, 464, 112), (254, 696, 1054, 693), (696, 185, 393, 1054), (697, 1055, 536, 184), (255, 700, 1055, 697), (700, 153, 361, 1055), (701, 1056, 535, 183), (256, 704, 1056, 701), (704, 182, 390, 1056), (100, 308, 1121, 1199), (257, 708, 1057, 705), (708, 181, 389, 1057), (709, 1058, 532, 180), (258, 712, 1058, 709), (712, 154, 362, 1058), (713, 1059, 531, 179), (259, 716, 1059, 713), (716, 178, 386, 1059), (717, 1060, 467, 115), (260, 720, 1060, 717), (720, 177, 385, 1060), (721, 1061, 528, 176), (261, 724, 1061, 721), (724, 141, 349, 1061), (725, 1062, 527, 175), (262, 728, 1062, 725), (728, 174, 382, 1062), (729, 1063, 468, 116), (263, 732, 1063, 729), (732, 173, 381, 1063), (733, 1064, 524, 172), (264, 736, 1064, 733), (736, 157, 365, 1064), (737, 1065, 523, 171), (265, 740, 1065, 737), (740, 170, 378, 1065), (435, 83, 1173, 1172), (266, 744, 1066, 741), (744, 169, 377, 1066), (745, 1067, 520, 168), (267, 748, 1067, 745), (748, 158, 366, 1067), (749, 1068, 519, 167), (268, 752, 1068, 749), (752, 166, 374, 1068), (753, 1069, 471, 119), (269, 756, 1069, 753), (756, 165, 373, 1069), (757, 1070, 516, 164), (270, 760, 1070, 757), (642, 975, 1361, 1244), (761, 1071, 515, 163), (271, 764, 1071, 761), (764, 162, 370, 1071), (765, 1072, 472, 120), (272, 768, 1072, 765), (768, 161, 369, 1072), (769, 1073, 512, 160), (273, 772, 1073, 769), (330, 26, 1133, 1132), (773, 1074, 511, 159), (274, 776, 1074, 773), (776, 118, 326, 1074), (99, 307, 1119, 1197), (275, 780, 1075, 777), (780, 117, 325, 1075), (781, 1076, 508, 156), (276, 784, 1076, 781), (784, 101, 309, 1076), (785, 1077, 507, 155), (277, 788, 1077, 785), (788, 114, 322, 1077), (434, 82, 1171, 1170), (278, 792, 1078, 789), (792, 113, 321, 1078), (1027, 429, 1167, 1373), (279, 796, 1079, 793), (796, 102, 310, 1079), (797, 1080, 503, 151), (280, 800, 1080, 797), (800, 110, 318, 1080), (801, 1081, 483, 131), (281, 804, 1081, 801), (804, 109, 317, 1081), (805, 1082, 500, 148), (282, 808, 1082, 805), (241, 642, 1244, 1245), (809, 1083, 499, 147), (283, 812, 1083, 809), (812, 106, 314, 1083), (813, 1084, 484, 132), (284, 816, 1084, 813), (816, 105, 313, 1084), (817, 1085, 496, 144), (285, 820, 1085, 817), (1079, 310, 1123, 1384), (821, 1086, 495, 143), (286, 824, 1086, 821), (824, 90, 298, 1086), (975, 494, 1283, 1361), (287, 828, 1087, 825), (828, 89, 297, 1087), (329, 25, 1131, 1130), (288, 832, 1088, 829), (98, 306, 1117, 1195), (1186, 1187, 1438, 1437), (1361, 1283, 1468, 1507), (1149, 1188, 1439, 1420), (1182, 1183, 1436, 1435), (1384, 1123, 1124, 1232), (1383, 1127, 1114, 1208), (1293, 1360, 1506, 1476), (1093, 1094, 1392, 1391), (1147, 1186, 1437, 1418), (1180, 1181, 1434, 1433), (1378, 1162, 1137, 1174), (1360, 1244, 1482, 1506), (1091, 1092, 1390, 1389), (1374, 1166, 1151, 1190), (1377, 1302, 1484, 1516), (1178, 1179, 1432, 1431), (1143, 1182, 1435, 1416), (1292, 1377, 1516, 1475), (1369, 1235, 1236, 1281), (1368, 1237, 1238, 1297), (1367, 1239, 1191, 1113), (1366, 1240, 1241, 1280), (1365, 1242, 1243, 1298), (1141, 1180, 1433, 1414), (1359, 1247, 1201, 1125), (1172, 1173, 1430, 1429), (1343, 1254, 1255, 1279), (1342, 1256, 1257, 1306), (1337, 1259, 1175, 1095), (1256, 1342, 1501, 1486), (1170, 1171, 1428, 1427), (1135, 1172, 1429, 1412), (1342, 1178, 1431, 1501), (1327, 1265, 1266, 1278), (1934, 1935, 1950, 1949), (1325, 1269, 1209, 1136), (1324, 1270, 1233, 1277), (1323, 1271, 1272, 1310), (1301, 1358, 1505, 1483), (1133, 1170, 1427, 1410), (1319, 1273, 1223, 1150), (1318, 1274, 1275, 1314), (1375, 1299, 1480, 1515), (1358, 1291, 1474, 1505), (1294, 1375, 1515, 1477), (1283, 1341, 1500, 1468), (1281, 1236, 1274, 1318), (1166, 1319, 1150, 1151), (1314, 1275, 1273, 1319), (1932, 1933, 1948, 1947), (1341, 1256, 1486, 1500), (1357, 1301, 1483, 1504), (1279, 1255, 1271, 1323), (1310, 1272, 1270, 1324), (1162, 1325, 1136, 1137), (1309, 1268, 1265, 1327), (1373, 1167, 1426, 1514), (1302, 1357, 1504, 1484), (1234, 1373, 1514, 1463), (1303, 1356, 1503, 1485), (1138, 1332, 1262, 1211), (1139, 1161, 1332, 1138), (1210, 1333, 1128, 1116), (1211, 1262, 1333, 1210), (1097, 1334, 1261, 1177), (1098, 1106, 1334, 1097), (1176, 1335, 1161, 1139), (1177, 1261, 1335, 1176), (1152, 1336, 1260, 1225), (1153, 1163, 1336, 1152), (1224, 1337, 1095, 1096), (1225, 1260, 1337, 1224), (1115, 1338, 1258, 1193), (1116, 1128, 1338, 1115), (1192, 1339, 1163, 1153), (1193, 1258, 1339, 1192), (1118, 1282, 1340, 1287), (1322, 1292, 1475, 1495), (1231, 1158, 1423, 1462), (1356, 1285, 1470, 1503), (1306, 1257, 1254, 1343), (1130, 1344, 1253, 1203), (1131, 1164, 1344, 1130), (1202, 1345, 1126, 1108), (1203, 1253, 1345, 1202), (1227, 1154, 1346, 1305), (1154, 1155, 1290, 1346), (1089, 1347, 1252, 1169), (1090, 1226, 1347, 1089), (1226, 1227, 1305, 1347), (1168, 1348, 1164, 1131), (1169, 1252, 1348, 1168), (1195, 1117, 1349, 1304), (1117, 1118, 1287, 1349), (1155, 1194, 1350, 1290), (1194, 1195, 1304, 1350), (1144, 1351, 1251, 1217), (1145, 1165, 1351, 1144), (1216, 1352, 1106, 1098), (1217, 1251, 1352, 1216), (1107, 1353, 1250, 1185), (1108, 1126, 1353, 1107), (1184, 1354, 1165, 1145), (1185, 1250, 1354, 1184), (1311, 1322, 1495, 1489), (1229, 1156, 1421, 1460), (1158, 1159, 1424, 1423), (1372, 1296, 1479, 1513), (1156, 1157, 1422, 1421), (1291, 1355, 1502, 1474), (1321, 1294, 1477, 1494), (1295, 1372, 1513, 1478), (1123, 1359, 1125, 1124), (1244, 1360, 1246, 1245), (1355, 1303, 1485, 1502), (1312, 1321, 1494, 1490), (1276, 1388, 1524, 1467), (1221, 1148, 1419, 1456), (1371, 1288, 1472, 1512), (1388, 1315, 1491, 1524), (1219, 1146, 1417, 1454), (1296, 1371, 1512, 1479), (1148, 1149, 1420, 1419), (1277, 1233, 1242, 1365), (1298, 1243, 1240, 1366), (1127, 1367, 1113, 1114), (1278, 1266, 1237, 1368), (1297, 1238, 1235, 1369), (1370, 1234, 1463, 1511), (1146, 1147, 1418, 1417), (1387, 1105, 1399, 1523), (1215, 1142, 1415, 1452), (1239, 1374, 1190, 1191), (1129, 1370, 1511, 1408), (1247, 1376, 1200, 1201), (1249, 1248, 1376, 1247), (1273, 1387, 1523, 1466), (1259, 1378, 1174, 1175), (1213, 1140, 1413, 1450), (1142, 1143, 1416, 1415), (1140, 1141, 1414, 1413), (1386, 1312, 1490, 1522), (1269, 1383, 1208, 1209), (1270, 1384, 1232, 1233), (1207, 1134, 1411, 1448), (1284, 1386, 1522, 1469), (1230, 1231, 1462, 1461), (1205, 1132, 1409, 1446), (1134, 1135, 1412, 1411), (686, 252, 1257, 1256), (921, 715, 1261, 1334), (479, 127, 1213, 1212), (299, 921, 1334, 1106), (480, 128, 1215, 1214), (947, 678, 1305, 1346), (542, 947, 1346, 1290), (794, 279, 1272, 1271), (948, 679, 1252, 1347), (922, 387, 1161, 1335), (870, 1326, 1937, 1930), (591, 1014, 1368, 1297), (715, 922, 1335, 1261), (1014, 364, 1278, 1368), (741, 1066, 1379, 1263), (589, 220, 1236, 1235), (485, 133, 1217, 1216), (678, 948, 1347, 1305), (1066, 377, 1160, 1379), (590, 228, 1238, 1237), (870, 782, 1267, 1326), (486, 134, 1219, 1218), (949, 399, 1164, 1348), (364, 871, 1327, 1278), (487, 135, 1221, 1220), (428, 1015, 1369, 1281), (679, 949, 1348, 1252), (871, 783, 1309, 1327), (488, 136, 1223, 1222), (1015, 591, 1297, 1369), (489, 137, 1225, 1224), (490, 138, 1227, 1226), (1042, 459, 1200, 1376), (491, 139, 1229, 1228), (276, 781, 1265, 1268), (648, 1042, 1376, 1248), (492, 140, 1231, 1230), (950, 674, 1304, 1349), (502, 950, 1349, 1287), (552, 1043, 1377, 1292), (1043, 652, 1302, 1377), (9, 473, 1202, 1108), (951, 542, 1290, 1350), (601, 216, 1241, 1240), (10, 474, 1204, 1110), (674, 951, 1350, 1304), (289, 0, 1090, 1089), (602, 231, 1243, 1242), (11, 475, 1206, 1112), (290, 1, 1092, 1091), (516, 1070, 1380, 1289), (12, 476, 1208, 1114), (291, 3, 1094, 1093), (252, 685, 1254, 1257), (1070, 760, 1307, 1380), (13, 477, 1210, 1116), (292, 2, 1096, 1095), (14, 478, 1282, 1118), (377, 874, 1328, 1160), (325, 1018, 1370, 1129), (293, 4, 1098, 1097), (874, 777, 1264, 1328), (15, 479, 1212, 1120), (1018, 585, 1234, 1370), (294, 5, 1100, 1099), (927, 707, 1260, 1336), (16, 480, 1214, 1122), (295, 6, 1102, 1101), (279, 793, 1270, 1272), (391, 927, 1336, 1163), (504, 152, 1233, 1232), (296, 7, 1104, 1103), (188, 794, 1271, 1255), (297, 901, 1331, 1105), (901, 741, 1263, 1331), (954, 671, 1251, 1351), (403, 954, 1351, 1165), (707, 928, 1337, 1260), (228, 589, 1235, 1238), (4, 485, 1216, 1098), (156, 590, 1237, 1266), (5, 486, 1218, 1100), (301, 9, 1108, 1107), (928, 705, 1259, 1337), (6, 487, 1220, 1102), (955, 299, 1106, 1352), (302, 10, 1110, 1109), (512, 1073, 1381, 1288), (7, 488, 1222, 1104), (808, 851, 1322, 1311), (616, 995, 1364, 1299), (671, 955, 1352, 1251), (303, 11, 1112, 1111), (1073, 772, 1308, 1381), (2, 489, 1224, 1096), (851, 552, 1292, 1322), (995, 500, 1286, 1364), (304, 12, 1114, 1113), (0, 490, 1226, 1090), (826, 287, 1275, 1274), (305, 13, 1116, 1115), (1, 491, 1228, 1092), (306, 14, 1118, 1117), (930, 703, 1258, 1338), (772, 878, 1329, 1308), (3, 492, 1230, 1094), (580, 1022, 1371, 1296), (307, 15, 1120, 1119), (323, 930, 1338, 1128), (878, 516, 1289, 1329), (1022, 512, 1288, 1371), (308, 16, 1122, 1121), (957, 667, 1250, 1353), (931, 391, 1163, 1339), (319, 957, 1353, 1126), (703, 931, 1339, 1258), (231, 601, 1240, 1243), (81, 289, 1089, 1169), (777, 1075, 1382, 1264), (152, 602, 1242, 1233), (82, 290, 1091, 1171), (1075, 325, 1129, 1382), (958, 403, 1165, 1354), (83, 291, 1093, 1173), (667, 958, 1354, 1250), (84, 292, 1095, 1175), (315, 18, 1124, 1125), (85, 293, 1097, 1177), (86, 294, 1099, 1179), (87, 295, 1101, 1181), (18, 504, 1232, 1124), (576, 1025, 1372, 1295), (88, 296, 1103, 1183), (1025, 580, 1296, 1372), (310, 973, 1359, 1123), (973, 645, 1247, 1359), (974, 644, 1246, 1360), (424, 1280, 1925, 1926), (93, 301, 1107, 1185), (789, 1078, 1383, 1269), (94, 302, 1109, 1187), (1078, 321, 1127, 1383), (95, 303, 1111, 1189), (554, 974, 1360, 1293), (287, 825, 1273, 1275), (96, 304, 1113, 1191), (220, 826, 1274, 1236), (97, 305, 1115, 1193), (793, 1079, 1384, 1270), (585, 1027, 1373, 1234), (433, 81, 1169, 1168), (1417, 1418, 1554, 1553), (1463, 1514, 1650, 1599), (1420, 1439, 1575, 1556), (1488, 1497, 1633, 1624), (1415, 1416, 1552, 1551), (1418, 1437, 1573, 1554), (1496, 1465, 1601, 1632), (1413, 1414, 1550, 1549), (1416, 1435, 1571, 1552), (1425, 1496, 1632, 1561), (1411, 1412, 1548, 1547), (1513, 1479, 1615, 1649), (1414, 1433, 1569, 1550), (1409, 1410, 1546, 1545), (1478, 1513, 1649, 1614), (1412, 1429, 1565, 1548), (1410, 1427, 1563, 1546), (1495, 1475, 1611, 1631), (1406, 1407, 1543, 1542), (1512, 1472, 1608, 1648), (1462, 1423, 1559, 1598), (1489, 1495, 1631, 1625), (1404, 1405, 1541, 1540), (1479, 1512, 1648, 1615), (1460, 1421, 1557, 1596), (1402, 1403, 1539, 1538), (1511, 1463, 1599, 1647), (1456, 1419, 1555, 1592), (1494, 1477, 1613, 1630), (1400, 1401, 1537, 1536), (1408, 1511, 1647, 1544), (1454, 1417, 1553, 1590), (1490, 1494, 1630, 1626), (1452, 1415, 1551, 1588), (1493, 1467, 1603, 1629), (1397, 1398, 1534, 1533), (1450, 1413, 1549, 1586), (1426, 1493, 1629, 1562), (1395, 1396, 1532, 1531), (1510, 1471, 1607, 1646), (1448, 1411, 1547, 1584), (1393, 1394, 1530, 1529), (1480, 1510, 1646, 1616), (1446, 1409, 1545, 1582), (1391, 1392, 1528, 1527), (1481, 1509, 1645, 1617), (1444, 1406, 1542, 1580), (1492, 1478, 1614, 1628), (1389, 1390, 1526, 1525), (1509, 1476, 1612, 1645), (1442, 1404, 1540, 1578), (1491, 1492, 1628, 1627), (1440, 1402, 1538, 1576), (1470, 1508, 1644, 1606), (1438, 1400, 1536, 1574), (1508, 1481, 1617, 1644), (1436, 1397, 1533, 1572), (1434, 1395, 1531, 1570), (1482, 1507, 1643, 1618), (1432, 1393, 1529, 1568), (1467, 1524, 1660, 1603), (1507, 1468, 1604, 1643), (1430, 1391, 1527, 1566), (1524, 1491, 1627, 1660), (1428, 1389, 1525, 1564), (1476, 1506, 1642, 1612), (1523, 1399, 1535, 1659), (1160, 1328, 1496, 1425), (1099, 1100, 1394, 1393), (1244, 1361, 1507, 1482), (1223, 1273, 1466, 1458), (1188, 1189, 1440, 1439), (1328, 1264, 1465, 1496), (1101, 1102, 1396, 1395), (1263, 1379, 1517, 1464), (1157, 1196, 1441, 1422), (1308, 1329, 1497, 1488), (1103, 1104, 1398, 1397), (1362, 1300, 1481, 1508), (1379, 1160, 1425, 1517), (1159, 1198, 1443, 1424), (1329, 1289, 1473, 1497), (1285, 1362, 1508, 1470), (1289, 1380, 1518, 1473), (1171, 1091, 1389, 1428), (1196, 1197, 1442, 1441), (1380, 1307, 1487, 1518), (1110, 1204, 1445, 1401), (1307, 1330, 1498, 1487), (1363, 1293, 1476, 1509), (1173, 1093, 1391, 1430), (1198, 1199, 1444, 1443), (1112, 1206, 1447, 1403), (1109, 1110, 1401, 1400), (1330, 1284, 1469, 1498), (1300, 1363, 1509, 1481), (1288, 1381, 1519, 1472), (1111, 1112, 1403, 1402), (1299, 1364, 1510, 1480), (1381, 1308, 1488, 1519), (1364, 1286, 1471, 1510), (1179, 1099, 1393, 1432), (1204, 1205, 1446, 1445), (1105, 1331, 1499, 1399), (1181, 1101, 1395, 1434), (1206, 1207, 1448, 1447), (1120, 1212, 1449, 1405), (1331, 1263, 1464, 1499), (1183, 1103, 1397, 1436), (1264, 1382, 1520, 1465), (1122, 1214, 1451, 1407), (1119, 1120, 1405, 1404), (1382, 1129, 1408, 1520), (1121, 1122, 1407, 1406), (1187, 1109, 1400, 1438), (1212, 1213, 1450, 1449), (1100, 1218, 1453, 1394), (1189, 1111, 1402, 1440), (1214, 1215, 1452, 1451), (1102, 1220, 1455, 1396), (1104, 1222, 1457, 1398), (1315, 1316, 1492, 1491), (1218, 1219, 1454, 1453), (1316, 1295, 1478, 1492), (1220, 1221, 1456, 1455), (1197, 1119, 1404, 1442), (1222, 1223, 1458, 1457), (1092, 1228, 1459, 1390), (1199, 1121, 1406, 1444), (1286, 1385, 1521, 1471), (1094, 1230, 1461, 1392), (1167, 1317, 1493, 1426), (1385, 1311, 1489, 1521), (1132, 1133, 1410, 1409), (1317, 1276, 1467, 1493), (1228, 1229, 1460, 1459), (1497, 1473, 1609, 1633), (1422, 1441, 1577, 1558), (1514, 1426, 1562, 1650), (1419, 1420, 1556, 1555), (1424, 1443, 1579, 1560), (1477, 1515, 1651, 1613), (1421, 1422, 1558, 1557), (1487, 1498, 1634, 1623), (1401, 1445, 1581, 1537), (1515, 1480, 1616, 1651), (1423, 1424, 1560, 1559), (1498, 1469, 1605, 1634), (1403, 1447, 1583, 1539), (1405, 1449, 1585, 1541), (1475, 1516, 1652, 1611), (1407, 1451, 1587, 1543), (1516, 1484, 1620, 1652), (1427, 1428, 1564, 1563), (1399, 1499, 1635, 1535), (1394, 1453, 1589, 1530), (1429, 1430, 1566, 1565), (1499, 1464, 1600, 1635), (1396, 1455, 1591, 1532), (1431, 1432, 1568, 1567), (1398, 1457, 1593, 1534), (1464, 1517, 1653, 1600), (1433, 1434, 1570, 1569), (1500, 1486, 1622, 1636), (1390, 1459, 1595, 1526), (1517, 1425, 1561, 1653), (1435, 1436, 1572, 1571), (1468, 1500, 1636, 1604), (1392, 1461, 1597, 1528), (1473, 1518, 1654, 1609), (1437, 1438, 1574, 1573), (1501, 1431, 1567, 1637), (1518, 1487, 1623, 1654), (1439, 1440, 1576, 1575), (1486, 1501, 1637, 1622), (1441, 1442, 1578, 1577), (1472, 1519, 1655, 1608), (1443, 1444, 1580, 1579), (1502, 1485, 1621, 1638), (1519, 1488, 1624, 1655), (1445, 1446, 1582, 1581), (1474, 1502, 1638, 1610), (1447, 1448, 1584, 1583), (1449, 1450, 1586, 1585), (1503, 1470, 1606, 1639), (1465, 1520, 1656, 1601), (1451, 1452, 1588, 1587), (1485, 1503, 1639, 1621), (1520, 1408, 1544, 1656), (1453, 1454, 1590, 1589), (1484, 1504, 1640, 1620), (1471, 1521, 1657, 1607), (1455, 1456, 1592, 1591), (1521, 1489, 1625, 1657), (1457, 1458, 1594, 1593), (1504, 1483, 1619, 1640), (1459, 1460, 1596, 1595), (1469, 1522, 1658, 1605), (1461, 1462, 1598, 1597), (1522, 1490, 1626, 1658), (1505, 1474, 1610, 1641), (1483, 1505, 1641, 1619), (1466, 1523, 1659, 1602), (1458, 1466, 1602, 1594), (1506, 1482, 1618, 1642), (1527, 1528, 1597, 1598, 1559, 1560, 1579, 1580, 1542, 1543, 1587, 1588, 1551, 1552, 1571, 1572, 1533, 1534, 1593, 1594, 1602, 1659, 1535, 1635, 1600, 1653, 1561, 1632, 1601, 1656, 1544, 1647, 1599, 1650, 1562, 1629, 1603, 1660, 1627, 1628, 1614, 1649, 1615, 1648, 1608, 1655, 1624, 1633, 1609, 1654, 1623, 1634, 1605, 1658, 1626, 1630, 1613, 1651, 1616, 1646, 1607, 1657, 1625, 1631, 1611, 1652, 1620, 1640, 1619, 1641, 1610, 1638, 1621, 1639, 1606, 1644, 1617, 1645, 1612, 1642, 1618, 1643, 1604, 1636, 1622, 1637, 1567, 1568, 1529, 1530, 1589, 1590, 1553, 1554, 1573, 1574, 1536, 1537, 1581, 1582, 1545, 1546, 1563, 1564, 1525, 1526, 1595, 1596, 1557, 1558, 1577, 1578, 1540, 1541, 1585, 1586, 1549, 1550, 1569, 1570, 1531, 1532, 1591, 1592, 1555, 1556, 1575, 1576, 1538, 1539, 1583, 1584, 1547, 1548, 1565, 1566), (490, 0, 1662, 1783), (1749, 1718, 1849, 1880), (1516, 1652, 1791, 1790), (336, 128, 1772, 1707), (439, 31, 1706, 1737), (491, 1, 1664, 1785), (440, 32, 1708, 1739), (492, 3, 1666, 1787), (121, 473, 1757, 1758), (289, 81, 1726, 1661), (341, 133, 1774, 1709), (122, 474, 1759, 1760), (290, 82, 1728, 1663), (342, 134, 1776, 1711), (445, 37, 1710, 1741), (123, 475, 1761, 1762), (291, 83, 1730, 1665), (343, 135, 1778, 1713), (446, 38, 1712, 1743), (124, 476, 1763, 1764), (292, 84, 1732, 1667), (344, 136, 1780, 1715), (447, 39, 1714, 1745), (125, 477, 1765, 1766), (293, 85, 1734, 1669), (345, 137, 1782, 1717), (448, 40, 1716, 1747), (126, 478, 1767, 1768), (294, 86, 1736, 1671), (346, 138, 1784, 1719), (449, 41, 1718, 1749), (127, 479, 1769, 1770), (295, 87, 1738, 1673), (347, 139, 1786, 1721), (450, 42, 1720, 1751), (128, 480, 1771, 1772), (296, 88, 1740, 1675), (348, 140, 1788, 1723), (451, 43, 1722, 1753), (452, 44, 1724, 1755), (1516, 1377, 1789, 1790), (25, 329, 1693, 1694), (26, 330, 1695, 1696), (81, 433, 1725, 1726), (133, 485, 1773, 1774), (301, 93, 1742, 1677), (27, 331, 1697, 1698), (82, 434, 1727, 1728), (134, 486, 1775, 1776), (302, 94, 1744, 1679), (28, 332, 1699, 1700), (83, 435, 1729, 1730), (135, 487, 1777, 1778), (303, 95, 1746, 1681), (29, 333, 1701, 1702), (84, 436, 1731, 1732), (136, 488, 1779, 1780), (304, 96, 1748, 1683), (30, 334, 1703, 1704), (85, 437, 1733, 1734), (137, 489, 1781, 1782), (305, 97, 1750, 1685), (31, 335, 1705, 1706), (86, 438, 1735, 1736), (138, 490, 1783, 1784), (306, 98, 1752, 1687), (32, 336, 1707, 1708), (87, 439, 1737, 1738), (139, 491, 1785, 1786), (307, 99, 1754, 1689), (88, 440, 1739, 1740), (140, 492, 1787, 1788), (308, 100, 1756, 1691), (0, 289, 1661, 1662), (37, 341, 1709, 1710), (1, 290, 1663, 1664), (38, 342, 1711, 1712), (93, 445, 1741, 1742), (3, 291, 1665, 1666), (39, 343, 1713, 1714), (94, 446, 1743, 1744), (2, 292, 1667, 1668), (40, 344, 1715, 1716), (95, 447, 1745, 1746), (4, 293, 1669, 1670), (41, 345, 1717, 1718), (96, 448, 1747, 1748), (5, 294, 1671, 1672), (42, 346, 1719, 1720), (97, 449, 1749, 1750), (6, 295, 1673, 1674), (43, 347, 1721, 1722), (98, 450, 1751, 1752), (7, 296, 1675, 1676), (44, 348, 1723, 1724), (99, 451, 1753, 1754), (473, 9, 1678, 1757), (100, 452, 1755, 1756), (474, 10, 1680, 1759), (475, 11, 1682, 1761), (476, 12, 1684, 1763), (9, 301, 1677, 1678), (477, 13, 1686, 1765), (10, 302, 1679, 1680), (478, 14, 1688, 1767), (11, 303, 1681, 1682), (479, 15, 1690, 1769), (12, 304, 1683, 1684), (480, 16, 1692, 1771), (13, 305, 1685, 1686), (14, 306, 1687, 1688), (15, 307, 1689, 1690), (329, 121, 1758, 1693), (16, 308, 1691, 1692), (330, 122, 1760, 1695), (433, 25, 1694, 1725), (485, 4, 1670, 1773), (331, 123, 1762, 1697), (434, 26, 1696, 1727), (486, 5, 1672, 1775), (332, 124, 1764, 1699), (435, 27, 1698, 1729), (487, 6, 1674, 1777), (333, 125, 1766, 1701), (436, 28, 1700, 1731), (488, 7, 1676, 1779), (334, 126, 1768, 1703), (437, 29, 1702, 1733), (489, 2, 1668, 1781), (335, 127, 1770, 1705), (438, 30, 1704, 1735), (1792, 1857, 1856, 1825, 1824, 1889, 1888, 1809, 1808, 1873, 1872, 1841, 1840, 1905, 1904, 1801, 1800, 1865, 1864, 1833, 1832, 1897, 1896, 1817, 1816, 1881, 1880, 1849, 1848, 1913, 1912, 1799, 1798, 1863, 1862, 1831, 1830, 1895, 1894, 1815, 1814, 1879, 1878, 1847, 1846, 1911, 1910, 1807, 1806, 1871, 1870, 1839, 1838, 1903, 1902, 1823, 1822, 1887, 1886, 1855, 1854, 1919, 1918, 1797, 1796, 1861, 1860, 1829, 1828, 1893, 1892, 1813, 1812, 1877, 1876, 1845, 1844, 1909, 1908, 1805, 1804, 1869, 1868, 1837, 1836, 1901, 1900, 1821, 1820, 1885, 1884, 1853, 1852, 1917, 1916, 1795, 1794, 1859, 1858, 1827, 1826, 1891, 1890, 1811, 1810, 1875, 1874, 1843, 1842, 1907, 1906, 1803, 1802, 1867, 1866, 1835, 1834, 1899, 1898, 1819, 1818, 1883, 1882, 1851, 1850, 1915, 1914, 1793), (1679, 1744, 1875, 1810), (1706, 1705, 1836, 1837), (1751, 1720, 1851, 1882), (1681, 1746, 1877, 1812), (1708, 1707, 1838, 1839), (1753, 1722, 1853, 1884), (1683, 1748, 1879, 1814), (1710, 1709, 1840, 1841), (1755, 1724, 1855, 1886), (1685, 1750, 1881, 1816), (1712, 1711, 1842, 1843), (1757, 1678, 1809, 1888), (1687, 1752, 1883, 1818), (1714, 1713, 1844, 1845), (1759, 1680, 1811, 1890), (1689, 1754, 1885, 1820), (1716, 1715, 1846, 1847), (1761, 1682, 1813, 1892), (1691, 1756, 1887, 1822), (1718, 1717, 1848, 1849), (1763, 1684, 1815, 1894), (1693, 1758, 1889, 1824), (1720, 1719, 1850, 1851), (1765, 1686, 1817, 1896), (1695, 1760, 1891, 1826), (1722, 1721, 1852, 1853), (1767, 1688, 1819, 1898), (1697, 1762, 1893, 1828), (1724, 1723, 1854, 1855), (1769, 1690, 1821, 1900), (1699, 1764, 1895, 1830), (1726, 1725, 1856, 1857), (1771, 1692, 1823, 1902), (1701, 1766, 1897, 1832), (1728, 1727, 1858, 1859), (1773, 1670, 1801, 1904), (1730, 1729, 1860, 1861), (1775, 1672, 1803, 1906), (1732, 1731, 1862, 1863), (1777, 1674, 1805, 1908), (1734, 1733, 1864, 1865), (1779, 1676, 1807, 1910), (1736, 1735, 1866, 1867), (1781, 1668, 1799, 1912), (1738, 1737, 1868, 1869), (1783, 1662, 1793, 1914), (1740, 1739, 1870, 1871), (1785, 1664, 1795, 1916), (1742, 1741, 1872, 1873), (1787, 1666, 1797, 1918), (1744, 1743, 1874, 1875), (1790, 1789, 1920, 1921), (1746, 1745, 1876, 1877), (1790, 1791, 1922, 1921), (1748, 1747, 1878, 1879), (1750, 1749, 1880, 1881), (1752, 1751, 1882, 1883), (1754, 1753, 1884, 1885), (1756, 1755, 1886, 1887), (1758, 1757, 1888, 1889), (1760, 1759, 1890, 1891), (1703, 1768, 1899, 1834), (1762, 1761, 1892, 1893), (1705, 1770, 1901, 1836), (1764, 1763, 1894, 1895), (1662, 1661, 1792, 1793), (1707, 1772, 1903, 1838), (1766, 1765, 1896, 1897), (1664, 1663, 1794, 1795), (1709, 1774, 1905, 1840), (1768, 1767, 1898, 1899), (1666, 1665, 1796, 1797), (1711, 1776, 1907, 1842), (1770, 1769, 1900, 1901), (1668, 1667, 1798, 1799), (1713, 1778, 1909, 1844), (1772, 1771, 1902, 1903), (1670, 1669, 1800, 1801), (1715, 1780, 1911, 1846), (1774, 1773, 1904, 1905), (1672, 1671, 1802, 1803), (1717, 1782, 1913, 1848), (1776, 1775, 1906, 1907), (1674, 1673, 1804, 1805), (1719, 1784, 1915, 1850), (1778, 1777, 1908, 1909), (1676, 1675, 1806, 1807), (1721, 1786, 1917, 1852), (1780, 1779, 1910, 1911), (1678, 1677, 1808, 1809), (1723, 1788, 1919, 1854), (1782, 1781, 1912, 1913), (1680, 1679, 1810, 1811), (1725, 1694, 1825, 1856), (1784, 1783, 1914, 1915), (1682, 1681, 1812, 1813), (1727, 1696, 1827, 1858), (1786, 1785, 1916, 1917), (1684, 1683, 1814, 1815), (1729, 1698, 1829, 1860), (1788, 1787, 1918, 1919), (1686, 1685, 1816, 1817), (1731, 1700, 1831, 1862), (1661, 1726, 1857, 1792), (1688, 1687, 1818, 1819), (1733, 1702, 1833, 1864), (1663, 1728, 1859, 1794), (1690, 1689, 1820, 1821), (1735, 1704, 1835, 1866), (1665, 1730, 1861, 1796), (1692, 1691, 1822, 1823), (1737, 1706, 1837, 1868), (1667, 1732, 1863, 1798), (1694, 1693, 1824, 1825), (1739, 1708, 1839, 1870), (1669, 1734, 1865, 1800), (1696, 1695, 1826, 1827), (1741, 1710, 1841, 1872), (1671, 1736, 1867, 1802), (1698, 1697, 1828, 1829), (1743, 1712, 1843, 1874), (1673, 1738, 1869, 1804), (1700, 1699, 1830, 1831), (1745, 1714, 1845, 1876), (1675, 1740, 1871, 1806), (1702, 1701, 1832, 1833), (1747, 1716, 1847, 1878), (1677, 1742, 1873, 1808), (1704, 1703, 1834, 1835), (1923, 1924, 1933, 1932), (1929, 1926, 1925, 1936), (1931, 1930, 1937, 1938), (1927, 1928, 1935, 1934), (1241, 216, 1927, 1934), (1309, 783, 1931, 1938), (822, 1313, 1935, 1928), (840, 424, 1926, 1929), (1320, 840, 1929, 1936), (783, 870, 1930, 1931), (1945, 1946, 1953, 1952), (1268, 1309, 1943, 1940), (216, 822, 1928, 1927), (782, 276, 1924, 1923), (1309, 1938, 1954, 1943), (276, 1268, 1933, 1924), (1940, 1939, 1947, 1948), (1946, 1939, 1940, 1943), (1942, 1941, 1944, 1945), (1942, 1945, 1952, 1951), (1946, 1943, 1954, 1953), (1944, 1941, 1949, 1950), (1936, 1925, 1951, 1952), (1933, 1268, 1940, 1948), (1944, 1939, 1946, 1945), (1950, 1947, 1939, 1944), (1938, 1937, 1953, 1954), (1925, 1280, 1942, 1951), (1241, 1934, 1949, 1941), (1935, 1932, 1947, 1950), (1280, 1241, 1941, 1942), (1313, 1267, 1932, 1935), (1936, 1937, 1326, 1320), (1320, 1326, 1267, 1313)])
me_plane.use_remesh_preserve_volume = False
me_plane.use_remesh_preserve_attributes = False
me_plane.use_mirror_vertex_groups = False
me_plane.update()

# ---- objects
ob_plane = bpy.data.objects.new('Plane', me_plane)
ob_lamp = bpy.data.objects.new('Lamp', light_lamp)
ob_camera = bpy.data.objects.new('Camera', cam_camera)

# ---- transforms, parenting, visibility, modifiers, constraints
ob_plane.location = (0.0, 0.02049, 4.482)
ob_plane.scale = (8.0, 8.0, 8.0)
ob_plane.lineart.crease_threshold = 0.0
ob_lamp.location = (4.076, 1.005, 5.904)
ob_lamp.rotation_euler = (0.6503, 0.05522, 1.866)
ob_lamp.lock_rotations_4d = False
ob_lamp.empty_display_type = 'ARROWS'
ob_lamp.color = (0.0, 0.0, 0.0, 0.0)
ob_lamp.lineart.crease_threshold = 0.0
ob_camera.location = (7.481, -6.508, 5.344)
ob_camera.rotation_euler = (1.109, 0.0, 0.8149)
ob_camera.lock_rotations_4d = False
ob_camera.empty_display_type = 'ARROWS'
ob_camera.color = (0.0, 0.0, 0.0, 0.0)
ob_camera.display_type = 'WIRE'
ob_camera.lineart.crease_threshold = 0.0

# ---- collection membership
col_collection_1.objects.link(ob_plane)
col_collection_1.objects.link(ob_lamp)
col_collection_1.objects.link(ob_camera)

# ---- scene / render settings (as saved in the file)
scene.camera = ob_camera
scene.frame_start = 1; scene.frame_end = 250; scene.frame_set(1)
scene.render.engine = 'CYCLES'
scene.render.resolution_percentage = 50
scene.render.dither_intensity = 0.0
scene.cycles.use_denoising = False
scene.cycles.samples = 128
scene.cycles.sampling_pattern = 'TABULATED_SOBOL'
scene.cycles.use_adaptive_sampling = False
scene.cycles.use_light_tree = False
scene.cycles.blur_glossy = 0.0
scene.cycles.sample_clamp_indirect = 0.0
scene.view_settings.view_transform = 'Standard'
bpy.context.view_layer.update()
